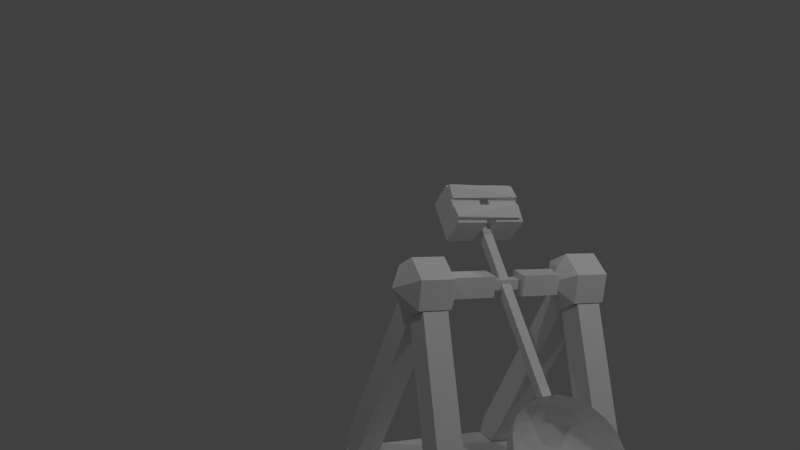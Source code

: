 # Source: tower-piedraCatapulta.blend  (saved by Blender 2.78.0; exported with 4.5.12 LTS)
import bpy
from mathutils import Matrix  # noqa: F401  (used for matrix-valued properties, if any)

bpy.ops.wm.read_factory_settings(use_empty=True)
scene = bpy.context.scene
scene.name = 'Scene'

# ---- collections
col_collection_1 = bpy.data.collections.new('Collection 1'); scene.collection.children.link(col_collection_1)

# ---- materials (node trees are filled in below, after node groups)
mat_tower_piedracatapulta = bpy.data.materials.new('tower-PiedraCatapulta')
mat_tower_piedracatapulta.alpha_threshold = 0.0
mat_tower_piedracatapulta.use_transparent_shadow = False
mat_tower_piedracatapulta.roughness = 0.5
mat_tower_piedracatapulta.specular_intensity = 0.0

# ---- material node trees

# ---- world
world_world = bpy.data.worlds.new('World'); scene.world = world_world
world_world.color = (0.05088, 0.05088, 0.05088)
world_world.use_sun_shadow = False
world_world.sun_shadow_jitter_overblur = 0.0
world_world.cycles.sampling_method = 'MANUAL'

# ---- cameras
cam_camera = bpy.data.cameras.new('Camera')
cam_camera.clip_end = 100.0
cam_camera.lens = 35.0
cam_camera.sensor_width = 32.0
cam_camera.sensor_height = 18.0
cam_camera.ortho_scale = 7.314
cam_camera.dof.focus_distance = 0.0
cam_camera.dof.aperture_fstop = 128.0

# ---- lights
light_lamp = bpy.data.lights.new('Lamp', 'POINT')
light_lamp.transmission_factor = 0.0
light_lamp.cutoff_distance = 30.0
light_lamp.energy = 100.0
light_lamp.shadow_buffer_clip_start = 1.001
light_lamp.shadow_soft_size = 0.1
light_lamp.shadow_maximum_resolution = 0.006
light_lamp.use_absolute_resolution = True
light_lamp_001 = bpy.data.lights.new('Lamp.001', 'POINT')
light_lamp_001.transmission_factor = 0.0
light_lamp_001.cutoff_distance = 30.0
light_lamp_001.energy = 100.0
light_lamp_001.shadow_buffer_clip_start = 1.001
light_lamp_001.shadow_soft_size = 0.1
light_lamp_001.shadow_maximum_resolution = 0.006
light_lamp_001.use_absolute_resolution = True
light_lamp_002 = bpy.data.lights.new('Lamp.002', 'POINT')
light_lamp_002.transmission_factor = 0.0
light_lamp_002.cutoff_distance = 30.0
light_lamp_002.energy = 100.0
light_lamp_002.shadow_buffer_clip_start = 1.001
light_lamp_002.shadow_soft_size = 0.1
light_lamp_002.shadow_maximum_resolution = 0.006
light_lamp_002.use_absolute_resolution = True

# ---- meshes
me_plano = bpy.data.meshes.new('Plano')
me_plano.from_pydata([(-28.54, 5.898, 4.015), (-28.53, -5.347, 4.015), (-26.74, 5.903, 4.015), (-26.73, -5.342, 4.015), (-28.54, 1.591, 4.015), (-26.73, 1.596, 4.015)], [], [])
me_plano.use_remesh_preserve_volume = False
me_plano.use_remesh_preserve_attributes = False
me_plano.use_mirror_vertex_groups = False
me_plano.update()
me_esfera = bpy.data.meshes.new('Esfera')
me_esfera.from_pydata([(3.842, -6.126, 1.414), (4.021, -6.098, 1.291), (3.865, -6.343, 1.398), (4.044, -6.315, 1.275), (3.718, -6.126, 1.234), (3.897, -6.098, 1.11), (3.741, -6.343, 1.218), (3.92, -6.315, 1.095), (1.156, -6.315, -2.906), (0.9771, -6.343, -2.782), (0.9543, -6.126, -2.766), (1.133, -6.098, -2.89), (1.237, -6.42, -3.028), (0.8598, -6.479, -2.767), (0.8116, -6.021, -2.734), (1.188, -5.962, -2.994), (1.158, -6.42, -3.142), (0.8574, -6.479, -2.771), (0.8092, -6.021, -2.738), (1.11, -5.962, -3.109), (3.067, -4.85, 0.5586), (2.485, -4.94, 0.9606), (2.992, -4.143, 0.61), (2.41, -4.233, 1.012), (3.653, -4.85, 1.408), (3.071, -4.94, 1.81), (3.579, -4.143, 1.459), (2.997, -4.233, 1.861), (-4.873, 0.6322, 0.7172), (-4.813, 0.7078, 0.8879), (-4.739, 0.7482, 1.065), (-4.654, 0.7519, 1.241), (-4.56, 0.7188, 1.41), (-4.462, 0.6501, 1.566), (-4.363, 0.5485, 1.701), (-4.268, 0.4179, 1.811), (-4.178, 0.2633, 1.892), (-4.099, 0.09066, 1.941), (-4.034, -0.09342, 1.956), (-3.984, -0.2819, 1.935), (-3.951, -0.4674, 1.881), (-3.937, -0.6429, 1.795), (-3.943, -0.8016, 1.68), (-4.907, 0.6194, 0.7305), (-4.879, 0.6826, 0.914), (-4.835, 0.7117, 1.103), (-4.775, 0.7055, 1.289), (-4.703, 0.6642, 1.467), (-4.621, 0.5895, 1.628), (-4.532, 0.4841, 1.768), (-4.439, 0.3523, 1.879), (-4.347, 0.1989, 1.959), (-4.258, 0.02999, 2.004), (-4.176, -0.148, 2.012), (-4.105, -0.3283, 1.984), (-4.046, -0.5039, 1.919), (-4.003, -0.668, 1.821), (-3.977, -0.8145, 1.693), (-4.94, 0.6024, 0.7375), (-4.945, 0.6493, 0.9278), (-4.93, 0.6633, 1.123), (-4.897, 0.6438, 1.315), (-4.846, 0.5917, 1.497), (-4.78, 0.5089, 1.662), (-4.7, 0.3987, 1.803), (-4.611, 0.2651, 1.916), (-4.515, 0.1134, 1.995), (-4.417, -0.05053, 2.037), (-4.319, -0.2205, 2.042), (-4.226, -0.3899, 2.009), (-4.142, -0.5523, 1.939), (-4.069, -0.7014, 1.835), (-4.01, -0.8315, 1.7), (-4.972, 0.5819, 0.7381), (-5.008, 0.609, 0.9289), (-5.022, 0.6048, 1.124), (-5.014, 0.5694, 1.317), (-4.984, 0.5042, 1.499), (-4.932, 0.4117, 1.665), (-4.863, 0.2954, 1.806), (-4.777, 0.1598, 1.918), (-4.678, 0.01018, 1.998), (-4.57, -0.1478, 2.04), (-4.457, -0.308, 2.045), (-4.343, -0.4644, 2.011), (-4.234, -0.6108, 1.941), (-4.132, -0.7417, 1.836), (-4.043, -0.852, 1.701), (-5.002, 0.5586, 0.7321), (-5.067, 0.5633, 0.9173), (-5.107, 0.5385, 1.107), (-5.122, 0.485, 1.296), (-5.11, 0.405, 1.474), (-5.073, 0.3014, 1.636), (-5.012, 0.1783, 1.776), (-4.929, 0.04047, 1.888), (-4.827, -0.1069, 1.968), (-4.711, -0.2581, 2.012), (-4.584, -0.4073, 2.019), (-4.451, -0.5488, 1.99), (-4.319, -0.6771, 1.924), (-4.191, -0.7873, 1.824), (-4.072, -0.8753, 1.695), (-3.968, -0.9375, 1.541), (-5.028, 0.5335, 0.7199), (-5.118, 0.514, 0.8933), (-5.181, 0.4669, 1.073), (-5.216, 0.3939, 1.251), (-5.222, 0.2978, 1.422), (-5.197, 0.1824, 1.579), (-5.143, 0.05196, 1.715), (-5.063, -0.08837, 1.825), (-4.958, -0.2333, 1.906), (-4.834, -0.3771, 1.954), (-4.695, -0.5144, 1.967), (-4.546, -0.6399, 1.945), (-4.393, -0.7487, 1.889), (-4.242, -0.8367, 1.8), (-4.098, -0.9004, 1.683), (-5.05, 0.5074, 0.7019), (-5.16, 0.463, 0.8579), (-5.242, 0.3928, 1.021), (-5.294, 0.2996, 1.186), (-5.313, 0.1869, 1.345), (-5.299, 0.05913, 1.493), (-5.251, -0.07886, 1.624), (-5.173, -0.2218, 1.733), (-5.066, -0.3641, 1.816), (-4.936, -0.5003, 1.869), (-4.786, -0.6253, 1.891), (-4.624, -0.7342, 1.88), (-4.454, -0.8228, 1.838), (-4.284, -0.8877, 1.765), (-4.12, -0.9264, 1.665), (-5.066, 0.4815, 0.6787), (-5.191, 0.4122, 0.8125), (-5.288, 0.319, 0.9554), (-5.352, 0.2057, 1.102), (-5.381, 0.0765, 1.246), (-5.374, -0.06356, 1.383), (-5.332, -0.2091, 1.508), (-5.255, -0.3546, 1.614), (-5.147, -0.4943, 1.699), (-5.011, -0.623, 1.759), (-4.854, -0.7357, 1.792), (-4.681, -0.8281, 1.796), (-4.499, -0.8966, 1.772), (-4.315, -0.9385, 1.719), (-4.136, -0.9523, 1.642), (-5.076, 0.4567, 0.6513), (-5.211, 0.3635, 0.7588), (-5.316, 0.2484, 0.8774), (-5.388, 0.1158, 1.003), (-5.423, -0.0292, 1.13), (-5.421, -0.181, 1.254), (-5.381, -0.3338, 1.37), (-5.305, -0.4817, 1.474), (-5.196, -0.619, 1.561), (-5.058, -0.7405, 1.629), (-4.896, -0.8414, 1.675), (-4.717, -0.918, 1.697), (-4.528, -0.9672, 1.694), (-4.335, -0.9872, 1.666), (-4.146, -0.9771, 1.614), (-5.079, 0.434, 0.6208), (-5.217, 0.3189, 0.6988), (-5.326, 0.1836, 0.7904), (-5.4, 0.03339, 0.8919), (-5.438, -0.1261, 0.9995), (-5.437, -0.2887, 1.109), (-5.398, -0.4481, 1.216), (-5.323, -0.5982, 1.317), (-5.213, -0.7333, 1.408), (-5.074, -0.8481, 1.485), (-4.911, -0.9383, 1.545), (-4.73, -1.0, 1.586), (-4.537, -1.032, 1.607), (-4.341, -1.032, 1.606), (-4.149, -0.9999, 1.584), (-5.076, 0.4142, 0.5882), (-5.211, 0.2801, 0.6349), (-5.317, 0.1273, 0.6976), (-5.389, -0.03838, 0.7738), (-5.424, -0.2105, 0.8607), (-5.422, -0.3824, 0.9548), (-5.382, -0.5476, 1.053), (-5.306, -0.6997, 1.15), (-5.197, -0.8328, 1.244), (-5.059, -0.9419, 1.33), (-4.897, -1.023, 1.406), (-4.718, -1.072, 1.468), (-4.528, -1.088, 1.514), (-4.335, -1.071, 1.542), (-4.146, -1.02, 1.551), (-5.066, 0.3981, 0.5549), (-5.192, 0.2485, 0.5696), (-5.289, 0.08141, 0.6027), (-5.354, -0.09674, 0.6531), (-5.383, -0.2791, 0.7187), (-5.376, -0.4587, 0.797), (-5.334, -0.6286, 0.8851), (-5.257, -0.7822, 0.9795), (-5.149, -0.9138, 1.077), (-5.013, -1.018, 1.173), (-4.856, -1.091, 1.264), (-4.683, -1.131, 1.347), (-4.501, -1.134, 1.419), (-4.316, -1.102, 1.477), (-4.136, -1.036, 1.518), (-5.05, 0.3863, 0.5221), (-5.161, 0.2254, 0.5053), (-5.244, 0.04785, 0.5094), (-5.296, -0.1395, 0.5343), (-5.316, -0.3293, 0.579), (-5.302, -0.5145, 0.6418), (-5.254, -0.6878, 0.7203), (-5.176, -0.8427, 0.8114), (-5.069, -0.973, 0.9118), (-4.939, -1.074, 1.017), (-4.789, -1.142, 1.124), (-4.626, -1.173, 1.228), (-4.456, -1.168, 1.326), (-4.285, -1.125, 1.412), (-4.121, -1.048, 1.485), (-5.029, 0.3793, 0.4911), (-5.119, 0.2116, 0.4445), (-5.184, 0.02787, 0.4211), (-5.219, -0.1649, 0.4219), (-5.225, -0.3592, 0.4468), (-5.201, -0.5477, 0.495), (-5.148, -0.7231, 0.5644), (-5.067, -0.8786, 0.6525), (-4.963, -1.008, 0.7559), (-4.838, -1.107, 0.8706), (-4.698, -1.171, 0.9922), (-4.549, -1.199, 1.116), (-4.395, -1.188, 1.237), (-4.243, -1.139, 1.351), (-4.099, -1.055, 1.454), (-5.007, 0.3621, 0.4804), (-5.072, 0.1925, 0.4068), (-5.114, 0.00699, 0.3586), (-5.129, -0.1873, 0.3376), (-5.118, -0.3829, 0.3447), (-5.082, -0.5723, 0.3796), (-5.021, -0.7483, 0.4408), (-4.938, -0.904, 0.5262), (-4.836, -1.034, 0.6323), (-4.719, -1.132, 0.7552), (-4.592, -1.195, 0.8901), (-4.459, -1.221, 1.032), (-4.325, -1.209, 1.175), (-4.196, -1.158, 1.314), (-4.073, -1.057, 1.426), (-4.977, 0.3652, 0.4564), (-5.014, 0.1986, 0.3598), (-5.029, 0.01592, 0.2904), (-5.022, -0.1759, 0.2508), (-4.992, -0.3695, 0.2426), (-4.941, -0.5575, 0.2661), (-4.872, -0.7325, 0.3204), (-4.786, -0.8879, 0.4034), (-4.687, -1.018, 0.5119), (-4.579, -1.117, 0.6418), (-4.465, -1.182, 0.788), (-4.351, -1.21, 0.9449), (-4.241, -1.2, 1.107), (-4.138, -1.152, 1.267), (-4.047, -1.069, 1.419), (-4.945, 0.3733, 0.4374), (-4.951, 0.2146, 0.3226), (-4.937, 0.03908, 0.2363), (-4.905, -0.1465, 0.182), (-4.855, -0.3349, 0.1617), (-4.789, -0.519, 0.1762), (-4.71, -0.6916, 0.225), (-4.621, -0.8462, 0.3061), (-4.525, -0.9769, 0.4165), (-4.426, -1.078, 0.5519), (-4.328, -1.147, 0.7071), (-4.235, -1.18, 0.8761), (-4.149, -1.177, 1.053), (-4.075, -1.136, 1.229), (-4.015, -1.061, 1.4), (-4.912, 0.3861, 0.4242), (-4.885, 0.2397, 0.2965), (-4.842, 0.07557, 0.1985), (-4.784, -0.1, 0.1339), (-4.712, -0.2803, 0.1051), (-4.63, -0.4583, 0.1133), (-4.542, -0.6272, 0.1582), (-4.449, -0.7806, 0.238), (-4.357, -0.9124, 0.3497), (-4.268, -1.018, 0.489), (-4.185, -1.093, 0.6505), (-4.113, -1.134, 0.828), (-4.054, -1.14, 1.015), (-4.009, -1.111, 1.203), (-3.982, -1.048, 1.387), (-4.916, 0.5245, 0.5592), (-4.878, 0.4031, 0.4171), (-4.82, 0.2731, 0.2827), (-4.747, 0.124, 0.1784), (-4.662, -0.03839, 0.1083), (-4.569, -0.2078, 0.07503), (-4.472, -0.3778, 0.07991), (-4.373, -0.5417, 0.1227), (-4.277, -0.6934, 0.2019), (-4.188, -0.827, 0.3142), (-4.109, -0.9372, 0.4556), (-4.042, -1.02, 0.6204), (-3.992, -1.072, 0.8024), (-3.958, -1.092, 0.9946), (-3.944, -1.078, 1.19), (-3.948, -1.031, 1.38), (-4.842, 0.4389, 0.3993), (-4.752, 0.3286, 0.2643), (-4.651, 0.1977, 0.1595), (-4.541, 0.05129, 0.08895), (-4.432, -0.1203, 0.07261), (-4.319, -0.2805, 0.07722), (-4.211, -0.4385, 0.1199), (-4.112, -0.5881, 0.1989), (-4.026, -0.7237, 0.3114), (-3.956, -0.84, 0.4529), (-3.905, -0.9325, 0.618), (-3.875, -0.9977, 0.8004), (-3.866, -1.033, 0.993), (-3.88, -1.037, 1.188), (-3.916, -1.01, 1.379), (-4.812, 0.4622, 0.4052), (-4.694, 0.3743, 0.2759), (-4.566, 0.264, 0.1764), (-4.433, 0.1357, 0.1105), (-4.301, -0.005799, 0.08066), (-4.174, -0.155, 0.08808), (-4.058, -0.3062, 0.1325), (-3.956, -0.4535, 0.2121), (-3.873, -0.5914, 0.324), (-3.815, -0.7297, 0.481), (-3.778, -0.8333, 0.6433), (-3.767, -0.9133, 0.8219), (-3.782, -0.9668, 1.01), (-3.822, -0.9916, 1.2), (-3.882, -0.9717, 1.368), (-4.786, 0.4874, 0.4174), (-4.643, 0.4236, 0.2999), (-4.492, 0.3356, 0.2112), (-4.339, 0.2268, 0.1548), (-4.19, 0.1013, 0.1328), (-4.051, -0.03596, 0.146), (-3.926, -0.1798, 0.1939), (-3.822, -0.3247, 0.2748), (-3.741, -0.465, 0.3854), (-3.692, -0.6107, 0.5389), (-3.667, -0.7261, 0.6954), (-3.672, -0.8222, 0.8662), (-3.707, -0.8952, 1.045), (-3.771, -0.9423, 1.224), (-3.856, -0.9465, 1.38), (-4.765, 0.5134, 0.4355), (-4.601, 0.4746, 0.3353), (-4.431, 0.4097, 0.2626), (-4.261, 0.3211, 0.2202), (-4.098, 0.2122, 0.2096), (-3.949, 0.08727, 0.2314), (-3.818, -0.04899, 0.2846), (-3.712, -0.1913, 0.3672), (-3.633, -0.3342, 0.4761), (-3.586, -0.4722, 0.607), (-3.572, -0.6, 0.755), (-3.591, -0.7126, 0.9143), (-3.642, -0.8059, 1.079), (-3.725, -0.876, 1.242), (-3.835, -0.9205, 1.398), (-4.749, 0.5393, 0.4586), (-4.569, 0.5255, 0.3807), (-4.385, 0.4835, 0.3285), (-4.203, 0.415, 0.3041), (-4.03, 0.3227, 0.3083), (-3.873, 0.21, 0.341), (-3.738, 0.08126, 0.401), (-3.63, -0.0585, 0.4859), (-3.553, -0.204, 0.5925), (-3.51, -0.3495, 0.7167), (-3.504, -0.4896, 0.8537), (-3.533, -0.6187, 0.9982), (-3.597, -0.7321, 1.145), (-3.693, -0.8252, 1.288), (-3.819, -0.8946, 1.421), (-4.739, 0.5641, 0.486), (-4.55, 0.5741, 0.4344), (-4.357, 0.5541, 0.4065), (-4.167, 0.5049, 0.4034), (-3.988, 0.4284, 0.425), (-3.826, 0.3274, 0.4707), (-3.688, 0.2059, 0.5387), (-3.579, 0.06861, 0.6263), (-3.503, -0.07928, 0.7302), (-3.464, -0.2321, 0.8464), (-3.461, -0.3839, 0.9704), (-3.497, -0.5289, 1.097), (-3.569, -0.6615, 1.223), (-3.674, -0.7766, 1.341), (-3.809, -0.8698, 1.449), (-4.736, 0.5868, 0.5166), (-4.543, 0.6187, 0.4944), (-4.347, 0.6189, 0.4936), (-4.155, 0.5873, 0.5141), (-3.974, 0.5253, 0.5553), (-3.81, 0.4351, 0.6155), (-3.671, 0.3202, 0.6923), (-3.562, 0.1852, 0.783), (-3.486, 0.03502, 0.8838), (-3.447, -0.1244, 0.9911), (-3.447, -0.287, 1.101), (-3.485, -0.4465, 1.208), (-3.559, -0.5967, 1.31), (-3.667, -0.732, 1.401), (-3.806, -0.8471, 1.479), (-4.739, 0.6066, 0.5491), (-4.55, 0.6575, 0.5583), (-4.356, 0.6753, 0.5863), (-4.167, 0.6591, 0.6322), (-3.987, 0.6096, 0.6941), (-3.825, 0.5288, 0.7697), (-3.687, 0.4198, 0.8561), (-3.578, 0.2866, 0.9499), (-3.502, 0.1346, 1.048), (-3.463, -0.03063, 1.145), (-3.46, -0.2026, 1.239), (-3.496, -0.3747, 1.326), (-3.568, -0.5403, 1.403), (-3.674, -0.6931, 1.465), (-3.809, -0.8273, 1.512), (-4.748, 0.6227, 0.5824), (-4.569, 0.6891, 0.6236), (-4.384, 0.7211, 0.6812), (-4.202, 0.7174, 0.7529), (-4.028, 0.6783, 0.8361), (-3.871, 0.6051, 0.9274), (-3.736, 0.5007, 1.024), (-3.628, 0.3692, 1.121), (-3.551, 0.2155, 1.215), (-3.508, 0.04562, 1.303), (-3.502, -0.134, 1.381), (-3.531, -0.3163, 1.447), (-3.596, -0.4945, 1.497), (-3.693, -0.6616, 1.531), (-3.818, -0.8112, 1.545), (-4.764, 0.6345, 0.6152), (-4.6, 0.7122, 0.6879), (-4.429, 0.7547, 0.7745), (-4.259, 0.7602, 0.8717), (-4.096, 0.7285, 0.9758), (-3.946, 0.6609, 1.083), (-3.815, 0.56, 1.188), (-3.709, 0.4296, 1.289), (-3.63, 0.2748, 1.38), (-3.583, 0.1014, 1.458), (-3.569, -0.08373, 1.521), (-3.588, -0.2736, 1.566), (-3.64, -0.4609, 1.591), (-3.724, -0.6384, 1.595), (-3.834, -0.7994, 1.578), (-4.785, 0.6415, 0.6462), (-4.641, 0.726, 0.7487), (-4.489, 0.7746, 0.8628), (-4.336, 0.7856, 0.9841), (-4.186, 0.7584, 1.108), (-4.047, 0.6941, 1.23), (-3.922, 0.5952, 1.344), (-3.818, 0.4656, 1.448), (-3.737, 0.31, 1.536), (-3.684, 0.1347, 1.605), (-3.66, -0.05382, 1.653), (-3.665, -0.2482, 1.678), (-3.701, -0.4409, 1.679), (-3.765, -0.6247, 1.656), (-3.855, -0.7924, 1.609), (-4.811, 0.6435, 0.6742), (-4.692, 0.7299, 0.8037), (-4.563, 0.7803, 0.9426), (-4.43, 0.7928, 1.086), (-4.297, 0.7668, 1.227), (-4.17, 0.7035, 1.362), (-4.053, 0.6052, 1.485), (-3.951, 0.4757, 1.591), (-3.868, 0.32, 1.677), (-3.807, 0.144, 1.738), (-3.77, -0.04539, 1.773), (-3.759, -0.241, 1.78), (-3.775, -0.4353, 1.759), (-3.816, -0.6208, 1.711), (-3.881, -0.7904, 1.637), (-4.841, 0.6404, 0.6982), (-4.75, 0.7237, 0.8507), (-4.648, 0.7713, 1.011), (-4.537, 0.7814, 1.172), (-4.423, 0.7535, 1.329), (-4.31, 0.6886, 1.476), (-4.202, 0.5894, 1.606), (-4.103, 0.4596, 1.714), (-4.017, 0.3042, 1.797), (-3.947, 0.1292, 1.851), (-3.896, -0.05876, 1.875), (-3.867, -0.2524, 1.867), (-3.859, -0.4442, 1.827), (-3.874, -0.6269, 1.758), (-3.911, -0.7935, 1.661), (-1.166, -2.989, -3.871), (-1.091, -2.894, -3.657), (-0.9986, -2.844, -3.436), (-0.8918, -2.839, -3.216), (-0.7748, -2.881, -3.004), (-0.6522, -2.966, -2.81), (-0.5286, -3.093, -2.641), (-0.4088, -3.257, -2.503), (-0.2974, -3.45, -2.402), (-0.1987, -3.666, -2.341), (-0.1164, -3.896, -2.323), (-0.05379, -4.131, -2.348), (-0.01319, -4.363, -2.416), (0.003809, -4.582, -2.524), (-0.003438, -4.781, -2.667), (-1.208, -3.005, -3.854), (-1.173, -2.926, -3.625), (-1.118, -2.889, -3.389), (-1.044, -2.897, -3.156), (-0.9533, -2.949, -2.934), (-0.8505, -3.042, -2.732), (-0.7391, -3.174, -2.558), (-0.6235, -3.339, -2.418), (-0.5079, -3.53, -2.318), (-0.397, -3.741, -2.262), (-0.2949, -3.964, -2.252), (-0.2056, -4.189, -2.288), (-0.1324, -4.409, -2.369), (-0.07832, -4.614, -2.491), (-0.04531, -4.797, -2.651), (-1.25, -3.026, -3.845), (-1.255, -2.967, -3.607), (-1.237, -2.95, -3.364), (-1.195, -2.974, -3.124), (-1.132, -3.039, -2.896), (-1.049, -3.143, -2.69), (-0.9498, -3.281, -2.513), (-0.8382, -3.448, -2.373), (-0.7186, -3.637, -2.274), (-0.5954, -3.842, -2.221), (-0.4735, -4.055, -2.214), (-0.3574, -4.266, -2.256), (-0.2518, -4.469, -2.344), (-0.1605, -4.656, -2.474), (-0.08721, -4.818, -2.642), (-1.29, -3.052, -3.845), (-1.334, -3.018, -3.606), (-1.352, -3.023, -3.362), (-1.342, -3.067, -3.121), (-1.304, -3.149, -2.893), (-1.24, -3.264, -2.687), (-1.152, -3.41, -2.51), (-1.045, -3.579, -2.369), (-0.9213, -3.766, -2.27), (-0.7863, -3.964, -2.217), (-0.6453, -4.164, -2.211), (-0.5035, -4.359, -2.253), (-0.3666, -4.542, -2.342), (-0.2396, -4.706, -2.473), (-0.1275, -4.844, -2.641), (-1.327, -3.081, -3.852), (-1.407, -3.075, -3.621), (-1.458, -3.106, -3.383), (-1.476, -3.173, -3.148), (-1.462, -3.273, -2.925), (-1.416, -3.402, -2.722), (-1.339, -3.556, -2.547), (-1.235, -3.728, -2.407), (-1.108, -3.913, -2.308), (-0.9624, -4.101, -2.252), (-0.8038, -4.288, -2.243), (-0.6383, -4.465, -2.28), (-0.4725, -4.625, -2.363), (-0.3125, -4.763, -2.487), (-0.1647, -4.873, -2.649), (-0.03466, -4.951, -2.841), (-1.36, -3.112, -3.867), (-1.471, -3.136, -3.651), (-1.551, -3.195, -3.426), (-1.595, -3.287, -3.203), (-1.601, -3.407, -2.99), (-1.57, -3.551, -2.794), (-1.503, -3.714, -2.624), (-1.403, -3.889, -2.486), (-1.272, -4.07, -2.385), (-1.117, -4.25, -2.325), (-0.9428, -4.422, -2.308), (-0.7566, -4.579, -2.336), (-0.5654, -4.715, -2.406), (-0.3765, -4.825, -2.517), (-0.1973, -4.904, -2.664), (-1.386, -3.145, -3.89), (-1.524, -3.2, -3.695), (-1.627, -3.288, -3.491), (-1.692, -3.404, -3.285), (-1.715, -3.545, -3.086), (-1.697, -3.705, -2.901), (-1.638, -3.878, -2.737), (-1.54, -4.056, -2.601), (-1.407, -4.234, -2.498), (-1.244, -4.404, -2.431), (-1.057, -4.56, -2.404), (-0.8538, -4.697, -2.417), (-0.6417, -4.807, -2.47), (-0.4291, -4.888, -2.561), (-0.2241, -4.937, -2.687), (-1.406, -3.177, -3.919), (-1.563, -3.264, -3.752), (-1.684, -3.38, -3.573), (-1.764, -3.522, -3.39), (-1.801, -3.683, -3.209), (-1.792, -3.858, -3.038), (-1.739, -4.04, -2.883), (-1.642, -4.222, -2.75), (-1.507, -4.397, -2.643), (-1.338, -4.558, -2.568), (-1.142, -4.699, -2.528), (-0.9261, -4.814, -2.522), (-0.6986, -4.9, -2.553), (-0.4683, -4.952, -2.618), (-0.2441, -4.969, -2.715), (-1.419, -3.208, -3.953), (-1.587, -3.325, -3.819), (-1.719, -3.468, -3.671), (-1.809, -3.634, -3.514), (-1.853, -3.815, -3.355), (-1.85, -4.005, -3.2), (-1.801, -4.196, -3.055), (-1.706, -4.381, -2.925), (-1.569, -4.553, -2.816), (-1.397, -4.704, -2.731), (-1.195, -4.831, -2.673), (-0.9709, -4.926, -2.646), (-0.7338, -4.988, -2.65), (-0.4925, -5.013, -2.685), (-0.2565, -5.0, -2.75), (-1.423, -3.236, -3.991), (-1.596, -3.38, -3.894), (-1.731, -3.549, -3.779), (-1.824, -3.737, -3.652), (-1.871, -3.937, -3.518), (-1.871, -4.14, -3.381), (-1.822, -4.339, -3.247), (-1.728, -4.527, -3.121), (-1.591, -4.695, -3.008), (-1.417, -4.839, -2.911), (-1.213, -4.952, -2.836), (-0.9864, -5.029, -2.785), (-0.7459, -5.069, -2.759), (-0.5009, -5.069, -2.76), (-0.2607, -5.029, -2.788), (-1.419, -3.261, -4.032), (-1.588, -3.429, -3.974), (-1.72, -3.62, -3.895), (-1.81, -3.827, -3.8), (-1.854, -4.042, -3.691), (-1.852, -4.257, -3.574), (-1.802, -4.463, -3.452), (-1.707, -4.653, -3.329), (-1.571, -4.82, -3.212), (-1.398, -4.956, -3.104), (-1.196, -5.057, -3.01), (-0.9719, -5.119, -2.932), (-0.7346, -5.139, -2.875), (-0.4931, -5.117, -2.84), (-0.2568, -5.053, -2.829), (-1.407, -3.281, -4.074), (-1.564, -3.468, -4.055), (-1.686, -3.677, -4.014), (-1.766, -3.9, -3.951), (-1.803, -4.128, -3.869), (-1.795, -4.352, -3.771), (-1.741, -4.565, -3.661), (-1.645, -4.757, -3.543), (-1.51, -4.921, -3.422), (-1.341, -5.052, -3.301), (-1.145, -5.143, -3.187), (-0.9282, -5.192, -3.083), (-0.7002, -5.197, -2.994), (-0.4694, -5.157, -2.922), (-0.2447, -5.074, -2.87), (-1.387, -3.296, -4.115), (-1.526, -3.497, -4.136), (-1.629, -3.719, -4.13), (-1.695, -3.953, -4.099), (-1.719, -4.191, -4.044), (-1.701, -4.422, -3.965), (-1.642, -4.639, -3.867), (-1.544, -4.832, -3.753), (-1.411, -4.995, -3.628), (-1.248, -5.121, -3.495), (-1.061, -5.206, -3.362), (-0.8567, -5.245, -3.232), (-0.644, -5.238, -3.11), (-0.4307, -5.185, -3.002), (-0.225, -5.088, -2.911), (-1.361, -3.305, -4.153), (-1.473, -3.514, -4.212), (-1.554, -3.744, -4.241), (-1.598, -3.985, -4.24), (-1.606, -4.228, -4.209), (-1.575, -4.464, -4.149), (-1.509, -4.683, -4.062), (-1.408, -4.877, -3.952), (-1.277, -5.039, -3.822), (-1.122, -5.163, -3.679), (-0.9472, -5.243, -3.527), (-0.7603, -5.277, -3.372), (-0.5683, -5.263, -3.221), (-0.3786, -5.203, -3.078), (-0.1984, -5.097, -2.95), (-1.328, -3.307, -4.188), (-1.41, -3.519, -4.28), (-1.461, -3.751, -4.341), (-1.481, -3.994, -4.367), (-1.467, -4.238, -4.358), (-1.422, -4.475, -4.314), (-1.346, -4.695, -4.238), (-1.242, -4.89, -4.131), (-1.114, -5.052, -3.998), (-0.9682, -5.175, -3.845), (-0.809, -5.254, -3.676), (-0.6427, -5.286, -3.499), (-0.4759, -5.27, -3.32), (-0.3149, -5.207, -3.147), (-0.1659, -5.1, -2.985), (-1.291, -3.303, -4.218), (-1.337, -3.512, -4.339), (-1.356, -3.74, -4.426), (-1.346, -3.98, -4.475), (-1.309, -4.222, -4.486), (-1.246, -4.457, -4.456), (-1.159, -4.675, -4.388), (-1.052, -4.87, -4.285), (-0.928, -5.032, -4.149), (-0.7927, -5.156, -3.987), (-0.651, -5.237, -3.804), (-0.5084, -5.272, -3.608), (-0.3704, -5.259, -3.406), (-0.2422, -5.2, -3.205), (-0.1289, -5.096, -3.015), (-1.251, -3.293, -4.242), (-1.258, -3.492, -4.386), (-1.241, -3.711, -4.493), (-1.201, -3.943, -4.561), (-1.138, -4.178, -4.587), (-1.056, -4.409, -4.569), (-0.957, -4.624, -4.508), (-0.8456, -4.818, -4.406), (-0.7258, -4.981, -4.268), (-0.6022, -5.108, -4.099), (-0.4796, -5.194, -3.905), (-0.3626, -5.235, -3.694), (-0.2558, -5.23, -3.473), (-0.1633, -5.18, -3.252), (-0.08864, -5.085, -3.039), (-1.209, -3.277, -4.259), (-1.176, -3.46, -4.418), (-1.122, -3.665, -4.541), (-1.049, -3.885, -4.621), (-0.9595, -4.11, -4.657), (-0.8574, -4.333, -4.647), (-0.7465, -4.544, -4.591), (-0.631, -4.735, -4.491), (-0.5153, -4.9, -4.352), (-0.4039, -5.032, -4.178), (-0.3011, -5.125, -3.976), (-0.2109, -5.177, -3.754), (-0.1366, -5.185, -3.52), (-0.0812, -5.148, -3.285), (-0.04677, -5.069, -3.055), (-1.22, -3.123, -4.068), (-1.167, -3.256, -4.267), (-1.094, -3.419, -4.435), (-1.003, -3.605, -4.566), (-0.897, -3.808, -4.653), (-0.781, -4.02, -4.695), (-0.659, -4.232, -4.689), (-0.5358, -4.437, -4.635), (-0.4162, -4.627, -4.536), (-0.3046, -4.793, -4.396), (-0.2055, -4.931, -4.219), (-0.1225, -5.035, -4.013), (-0.059, -5.1, -3.786), (-0.01728, -5.124, -3.546), (0.0009916, -5.107, -3.302), (-0.004873, -5.048, -3.064), (-1.127, -3.23, -4.268), (-1.015, -3.368, -4.437), (-0.8878, -3.532, -4.568), (-0.7509, -3.715, -4.656), (-0.6091, -3.91, -4.698), (-0.4681, -4.11, -4.692), (-0.3332, -4.308, -4.639), (-0.2095, -4.495, -4.54), (-0.102, -4.664, -4.4), (-0.01457, -4.81, -4.223), (0.04928, -4.925, -4.016), (0.08713, -5.007, -3.788), (0.09753, -5.051, -3.548), (0.08008, -5.056, -3.303), (0.03544, -5.022, -3.065), (-1.09, -3.201, -4.261), (-0.9419, -3.311, -4.422), (-0.7819, -3.449, -4.547), (-0.6161, -3.609, -4.629), (-0.4506, -3.786, -4.666), (-0.292, -3.973, -4.657), (-0.1462, -4.162, -4.602), (-0.01892, -4.346, -4.502), (0.08499, -4.518, -4.362), (0.1615, -4.672, -4.188), (0.2078, -4.801, -3.985), (0.2219, -4.901, -3.761), (0.2034, -4.968, -3.526), (0.153, -4.999, -3.289), (0.07263, -4.993, -3.057), (-1.057, -3.17, -4.245), (-0.8779, -3.249, -4.392), (-0.689, -3.359, -4.503), (-0.4978, -3.495, -4.574), (-0.3116, -3.652, -4.601), (-0.1375, -3.824, -4.585), (0.0178, -4.004, -4.525), (0.1483, -4.185, -4.424), (0.249, -4.36, -4.285), (0.316, -4.523, -4.115), (0.3468, -4.667, -3.92), (0.3402, -4.788, -3.706), (0.2963, -4.879, -3.483), (0.217, -4.938, -3.259), (0.1053, -4.962, -3.042), (-1.03, -3.137, -4.223), (-0.8253, -3.186, -4.348), (-0.6127, -3.267, -4.439), (-0.4007, -3.378, -4.492), (-0.1973, -3.514, -4.505), (-0.01052, -3.67, -4.478), (0.1526, -3.84, -4.411), (0.2857, -4.018, -4.308), (0.3838, -4.197, -4.172), (0.443, -4.369, -4.008), (0.4611, -4.529, -3.823), (0.4373, -4.67, -3.624), (0.3727, -4.786, -3.419), (0.2696, -4.874, -3.215), (0.1321, -4.929, -3.02), (-1.01, -3.105, -4.194), (-0.7861, -3.122, -4.291), (-0.5558, -3.175, -4.357), (-0.3283, -3.26, -4.387), (-0.1122, -3.376, -4.382), (0.08404, -3.517, -4.341), (0.253, -3.677, -4.266), (0.3881, -3.852, -4.16), (0.4842, -4.034, -4.027), (0.5376, -4.216, -3.871), (0.5462, -4.391, -3.7), (0.5097, -4.552, -3.519), (0.4295, -4.694, -3.336), (0.3088, -4.81, -3.158), (0.152, -4.897, -2.991), (-0.9979, -3.074, -4.16), (-0.7619, -3.061, -4.224), (-0.5206, -3.086, -4.259), (-0.2835, -3.148, -4.263), (-0.05957, -3.244, -4.236), (0.1425, -3.37, -4.179), (0.3151, -3.522, -4.094), (0.4514, -3.693, -3.984), (0.5463, -3.878, -3.854), (0.5961, -4.069, -3.709), (0.5988, -4.259, -3.554), (0.5545, -4.44, -3.395), (0.4647, -4.606, -3.239), (0.333, -4.75, -3.091), (0.1644, -4.866, -2.956), (-0.9937, -3.045, -4.122), (-0.7535, -3.006, -4.149), (-0.5085, -3.005, -4.15), (-0.268, -3.045, -4.125), (-0.04138, -3.122, -4.073), (0.1628, -3.235, -3.998), (0.3365, -3.379, -3.902), (0.4733, -3.548, -3.789), (0.5677, -3.735, -3.662), (0.6163, -3.934, -3.528), (0.617, -4.138, -3.391), (0.57, -4.337, -3.257), (0.4769, -4.525, -3.13), (0.3414, -4.694, -3.016), (0.1687, -4.838, -2.918), (-0.9977, -3.021, -4.081), (-0.7613, -2.957, -4.069), (-0.5198, -2.935, -4.034), (-0.2825, -2.955, -3.977), (-0.05836, -3.017, -3.9), (0.1439, -3.118, -3.805), (0.3165, -3.254, -3.697), (0.4529, -3.421, -3.58), (0.5477, -3.611, -3.458), (0.5974, -3.817, -3.336), (0.6, -4.032, -3.218), (0.5555, -4.247, -3.109), (0.4655, -4.454, -3.014), (0.3336, -4.645, -2.936), (0.1647, -4.813, -2.877), (-1.01, -3.001, -4.039), (-0.785, -2.918, -3.988), (-0.5542, -2.878, -3.916), (-0.3263, -2.882, -3.826), (-0.1098, -2.931, -3.722), (0.08669, -3.023, -3.608), (0.2558, -3.153, -3.488), (0.391, -3.318, -3.366), (0.487, -3.51, -3.248), (0.5402, -3.722, -3.138), (0.5486, -3.946, -3.041), (0.5117, -4.174, -2.959), (0.4311, -4.397, -2.896), (0.3099, -4.606, -2.854), (0.1526, -4.793, -2.836), (-1.029, -2.986, -3.998), (-0.8237, -2.889, -3.907), (-0.6104, -2.836, -3.799), (-0.3977, -2.829, -3.678), (-0.1939, -2.868, -3.548), (-0.006665, -2.953, -3.414), (0.1567, -3.079, -3.282), (0.2899, -3.242, -3.156), (0.3879, -3.436, -3.042), (0.4469, -3.652, -2.944), (0.4645, -3.884, -2.866), (0.4403, -4.121, -2.81), (0.375, -4.355, -2.779), (0.2712, -4.577, -2.774), (0.1329, -4.778, -2.795), (-1.056, -2.977, -3.959), (-0.8758, -2.872, -3.831), (-0.6861, -2.811, -3.689), (-0.4941, -2.797, -3.537), (-0.3072, -2.831, -3.382), (-0.1326, -2.911, -3.23), (0.02301, -3.035, -3.087), (0.1536, -3.197, -2.958), (0.2542, -3.391, -2.848), (0.3209, -3.611, -2.761), (0.3512, -3.846, -2.701), (0.3439, -4.089, -2.67), (0.2993, -4.33, -2.669), (0.219, -4.56, -2.698), (0.1063, -4.769, -2.756), (-1.088, -2.975, -3.924), (-0.9395, -2.867, -3.763), (-0.7785, -2.804, -3.589), (-0.6117, -2.788, -3.41), (-0.4455, -2.82, -3.233), (-0.2862, -2.9, -3.065), (-0.1401, -3.023, -2.911), (-0.01269, -3.184, -2.778), (0.09111, -3.379, -2.672), (0.1673, -3.599, -2.595), (0.213, -3.836, -2.551), (0.2263, -4.08, -2.543), (0.2069, -4.323, -2.569), (0.1554, -4.555, -2.629), (0.07385, -4.767, -2.721), (-1.126, -2.979, -3.894), (-1.012, -2.874, -3.704), (-0.884, -2.815, -3.504), (-0.746, -2.802, -3.302), (-0.6034, -2.837, -3.106), (-0.4617, -2.918, -2.923), (-0.3264, -3.042, -2.76), (-0.2026, -3.204, -2.625), (-0.09516, -3.399, -2.521), (-0.008162, -3.617, -2.453), (0.05504, -3.852, -2.424), (0.09203, -4.094, -2.434), (0.1014, -4.334, -2.484), (0.08273, -4.563, -2.57), (0.0368, -4.771, -2.691), (3.175, -3.976, 1.659), (3.354, -3.948, 1.535), (3.198, -4.193, 1.643), (3.377, -4.165, 1.519), (3.05, -3.976, 1.478), (3.229, -3.948, 1.355), (3.073, -4.193, 1.463), (3.252, -4.165, 1.339), (0.4883, -4.165, -2.661), (0.3096, -4.193, -2.538), (0.2867, -3.976, -2.522), (0.4655, -3.948, -2.645), (0.5691, -4.27, -2.783), (0.1922, -4.329, -2.523), (0.144, -3.871, -2.49), (0.5208, -3.812, -2.75), (0.4902, -4.27, -2.897), (0.1899, -4.329, -2.526), (0.1417, -3.871, -2.493), (0.442, -3.812, -2.864), (3.99, -3.896, -2.005), (3.408, -3.986, -1.603), (3.915, -3.189, -1.954), (3.333, -3.279, -1.552), (4.395, -3.896, -1.419), (3.813, -3.986, -1.017), (4.32, -3.189, -1.367), (3.739, -3.279, -0.9653), (2.993, -4.054, 1.322), (3.171, -4.026, 1.198), (3.015, -4.271, 1.306), (3.194, -4.243, 1.183), (2.868, -4.054, 1.142), (3.047, -4.026, 1.018), (2.891, -4.271, 1.126), (3.07, -4.243, 1.002), (0.3059, -4.243, -2.998), (0.1272, -4.271, -2.874), (0.1043, -4.054, -2.859), (0.283, -4.026, -2.982), (0.3866, -4.348, -3.12), (0.009818, -4.407, -2.86), (-0.03839, -3.949, -2.826), (0.3384, -3.89, -3.087), (0.3078, -4.348, -3.234), (0.007455, -4.407, -2.863), (-0.04076, -3.949, -2.83), (0.2596, -3.89, -3.201), (2.953, -3.916, 0.6114), (2.371, -4.007, 1.013), (2.878, -3.209, 0.6628), (2.296, -3.3, 1.065), (3.54, -3.916, 1.461), (2.958, -4.007, 1.863), (3.465, -3.209, 1.512), (2.883, -3.3, 1.914), (2.811, -4.929, 1.466), (2.73, -4.942, 1.522), (2.641, -3.32, 1.583), (2.56, -3.332, 1.639), (3.01, -4.929, 1.754), (2.929, -4.942, 1.81), (2.84, -3.32, 1.871), (2.759, -3.332, 1.927), (2.667, -4.007, 0.8755), (2.846, -3.98, 0.752), (2.69, -4.225, 0.8597), (2.869, -4.197, 0.7362), (2.543, -4.007, 0.6953), (2.721, -3.98, 0.5719), (2.565, -4.225, 0.6795), (2.744, -4.197, 0.5561), (-0.0196, -4.197, -3.444), (-0.1983, -4.225, -3.321), (-0.2212, -4.007, -3.305), (-0.04246, -3.98, -3.428), (0.06114, -4.302, -3.566), (-0.3157, -4.361, -3.306), (-0.3639, -3.903, -3.273), (0.01293, -3.844, -3.533), (-0.01771, -4.302, -3.68), (-0.318, -4.361, -3.309), (-0.3662, -3.903, -3.276), (-0.06592, -3.844, -3.647), (2.627, -3.87, 0.1649), (2.045, -3.961, 0.5669), (2.553, -3.163, 0.2164), (1.971, -3.253, 0.6184), (3.214, -3.87, 1.014), (2.632, -3.961, 1.416), (3.14, -3.163, 1.066), (2.558, -3.253, 1.468), (2.485, -4.883, 1.019), (2.404, -4.895, 1.075), (2.316, -3.274, 1.136), (2.235, -3.286, 1.192), (2.684, -4.883, 1.307), (2.603, -4.895, 1.363), (2.515, -3.274, 1.424), (2.434, -3.286, 1.48), (1.912, -5.458, -0.7122), (1.796, -5.503, -0.2635), (1.863, -4.996, -0.6786), (1.747, -5.041, -0.2299), (2.36, -5.419, -0.5923), (2.244, -5.464, -0.1436), (2.312, -4.957, -0.5587), (2.195, -5.002, -0.11), (1.688, -4.475, -0.1888), (1.804, -4.43, -0.6375), (2.252, -4.391, -0.5175), (2.136, -4.436, -0.06882), (5.004, -1.799, -4.446), (5.012, -1.807, -4.352), (4.945, -1.238, -4.406), (4.951, -1.242, -4.306), (5.614, -1.746, -4.283), (5.477, -1.784, -3.923), (5.555, -1.185, -4.243), (5.431, -1.222, -3.888), (1.879, -2.421, -0.8292), (1.819, -1.857, -0.7833), (2.299, -1.837, -0.3649), (2.344, -2.399, -0.4), (1.826, -1.756, -0.7971), (1.905, -2.498, -0.8524), (1.782, -2.933, -0.2555), (2.286, -1.741, -0.3403), (2.364, -2.484, -0.3955), (2.124, -1.805, 0.2842), (2.203, -2.547, 0.2289), (1.625, -1.448, -0.1449), (1.503, -1.883, 0.4519), (1.581, -2.625, 0.3966), (1.043, -1.898, -0.004949), (1.122, -2.64, -0.06025), (1.205, -1.834, -0.6294), (1.283, -2.576, -0.6847), (0.6422, -5.962, -6.001), (6.027, -5.5, -4.56), (0.1859, -1.627, -5.685), (5.571, -1.165, -4.245), (0.8506, -1.587, -5.501), (0.7984, -1.596, -5.422), (0.9133, -2.148, -5.541), (0.8598, -2.162, -5.458), (0.2412, -1.643, -5.664), (0.1861, -1.679, -5.282), (0.3039, -2.204, -5.704), (0.2398, -2.24, -5.334), (1.802, -1.845, -0.8824), (1.863, -2.411, -0.9181), (1.243, -2.488, -0.7942), (1.19, -1.928, -0.7427), (1.821, -1.85, -0.795), (1.883, -2.415, -0.8306), (1.263, -2.493, -0.7067), (1.209, -1.933, -0.6553), (1.242, -5.302, -5.771), (1.189, -5.312, -5.692), (1.304, -5.863, -5.811), (1.251, -5.877, -5.728), (0.6323, -5.359, -5.935), (0.5772, -5.395, -5.553), (0.695, -5.919, -5.974), (0.6309, -5.955, -5.604), (2.193, -5.56, -1.153), (2.254, -6.126, -1.188), (1.634, -6.203, -1.064), (1.581, -5.643, -1.013), (2.212, -5.565, -1.065), (2.274, -6.131, -1.101), (1.654, -6.208, -0.9769), (1.6, -5.648, -0.9255), (5.398, -5.536, -4.718), (5.405, -5.544, -4.624), (5.339, -4.975, -4.677), (5.345, -4.979, -4.578), (6.007, -5.484, -4.555), (5.87, -5.522, -4.195), (5.948, -4.923, -4.514), (5.825, -4.96, -4.16), (2.272, -6.159, -1.101), (2.212, -5.594, -1.055), (2.692, -5.574, -0.6367), (2.737, -6.136, -0.6718), (2.22, -5.493, -1.069), (2.298, -6.236, -1.124), (2.176, -6.67, -0.5274), (2.679, -5.479, -0.6121), (2.758, -6.221, -0.6674), (2.517, -5.542, 0.0124), (2.596, -6.285, -0.0429), (2.019, -5.186, -0.4168), (1.896, -5.621, 0.1801), (1.975, -6.363, 0.1248), (1.437, -5.635, -0.2768), (1.515, -6.377, -0.3321), (1.598, -5.572, -0.9012), (1.677, -6.314, -0.9565), (1.731, -3.735, -0.5869), (1.614, -3.779, -0.1382), (1.682, -3.273, -0.5533), (1.566, -3.318, -0.1046), (2.179, -3.696, -0.4669), (2.063, -3.741, -0.01825), (2.13, -3.234, -0.4334), (2.014, -3.279, 0.01534), (1.506, -2.752, -0.06344), (1.622, -2.707, -0.5121), (2.071, -2.668, -0.3922), (1.954, -2.713, 0.0565), (1.731, -3.735, -0.5869), (1.614, -3.779, -0.1382), (2.063, -3.741, -0.01825), (2.179, -3.696, -0.4669), (1.818, -3.736, -0.4379), (1.762, -3.758, -0.2243), (1.976, -3.739, -0.1672), (2.031, -3.718, -0.3808), (1.891, -4.435, -0.4887), (1.836, -4.456, -0.2751), (2.049, -4.438, -0.218), (2.104, -4.417, -0.4316)], [(13, 17), (18, 14), (1038, 1034), (1074, 1070)], [(20, 21, 23, 22), (22, 23, 27, 26), (26, 27, 25, 24), (24, 25, 21, 20), (22, 26, 24, 20), (27, 23, 21, 25), (750, 749, 764, 765), (743, 742, 757, 758), (737, 736, 751, 752), (585, 750, 765), (744, 743, 758, 759), (736, 781, 751), (745, 744, 759, 760), (738, 737, 752, 753), (746, 745, 760, 761), (739, 738, 753, 754), (747, 746, 761, 762), (740, 739, 754, 755), (748, 747, 762, 763), (741, 740, 755, 756), (749, 748, 763, 764), (742, 741, 756, 757), (754, 753, 768, 769), (762, 761, 776, 777), (755, 754, 769, 770), (763, 762, 777, 778), (756, 755, 770, 771), (764, 763, 778, 779), (757, 756, 771, 772), (765, 764, 779, 780), (758, 757, 772, 773), (752, 751, 766, 767), (585, 765, 780), (759, 758, 773, 774), (751, 781, 766), (760, 759, 774, 775), (753, 752, 767, 768), (761, 760, 775, 776), (773, 772, 788, 789), (767, 766, 782, 783), (585, 780, 796), (774, 773, 789, 790), (766, 781, 782), (775, 774, 790, 791), (768, 767, 783, 784), (776, 775, 791, 792), (769, 768, 784, 785), (777, 776, 792, 793), (770, 769, 785, 786), (778, 777, 793, 794), (771, 770, 786, 787), (779, 778, 794, 795), (772, 771, 787, 788), (780, 779, 795, 796), (793, 792, 807, 808), (786, 785, 800, 801), (794, 793, 808, 809), (787, 786, 801, 802), (795, 794, 809, 810), (788, 787, 802, 803), (796, 795, 810, 811), (789, 788, 803, 804), (783, 782, 797, 798), (585, 796, 811), (790, 789, 804, 805), (782, 781, 797), (791, 790, 805, 806), (784, 783, 798, 799), (792, 791, 806, 807), (785, 784, 799, 800), (798, 797, 812, 813), (585, 811, 826), (805, 804, 819, 820), (797, 781, 812), (806, 805, 820, 821), (799, 798, 813, 814), (807, 806, 821, 822), (800, 799, 814, 815), (808, 807, 822, 823), (801, 800, 815, 816), (809, 808, 823, 824), (802, 801, 816, 817), (810, 809, 824, 825), (803, 802, 817, 818), (811, 810, 825, 826), (804, 803, 818, 819), (816, 815, 830, 831), (824, 823, 838, 839), (817, 816, 831, 832), (825, 824, 839, 840), (818, 817, 832, 833), (826, 825, 840, 841), (819, 818, 833, 834), (813, 812, 827, 828), (585, 826, 841), (820, 819, 834, 835), (812, 781, 827), (821, 820, 835, 836), (814, 813, 828, 829), (822, 821, 836, 837), (815, 814, 829, 830), (823, 822, 837, 838), (835, 834, 849, 850), (827, 781, 842), (836, 835, 850, 851), (829, 828, 843, 844), (837, 836, 851, 852), (830, 829, 844, 845), (838, 837, 852, 853), (831, 830, 845, 846), (839, 838, 853, 854), (832, 831, 846, 847), (840, 839, 854, 855), (833, 832, 847, 848), (841, 840, 855, 856), (834, 833, 848, 849), (828, 827, 842, 843), (585, 841, 856), (854, 853, 868, 869), (847, 846, 861, 862), (855, 854, 869, 870), (848, 847, 862, 863), (856, 855, 870, 871), (849, 848, 863, 864), (843, 842, 857, 858), (585, 856, 871), (850, 849, 864, 865), (842, 781, 857), (851, 850, 865, 866), (844, 843, 858, 859), (852, 851, 866, 867), (845, 844, 859, 860), (853, 852, 867, 868), (846, 845, 860, 861), (866, 865, 880, 881), (859, 858, 873, 874), (867, 866, 881, 882), (860, 859, 874, 875), (868, 867, 882, 883), (861, 860, 875, 876), (869, 868, 883, 884), (862, 861, 876, 877), (870, 869, 884, 885), (863, 862, 877, 878), (871, 870, 885, 886), (864, 863, 878, 879), (858, 857, 872, 873), (585, 871, 886), (865, 864, 879, 880), (857, 781, 872), (885, 884, 899, 900), (878, 877, 892, 893), (886, 885, 900, 901), (879, 878, 893, 894), (873, 872, 887, 888), (585, 886, 901), (880, 879, 894, 895), (872, 781, 887), (881, 880, 895, 896), (874, 873, 888, 889), (882, 881, 896, 897), (875, 874, 889, 890), (883, 882, 897, 898), (876, 875, 890, 891), (884, 883, 898, 899), (877, 876, 891, 892), (889, 888, 903, 904), (897, 896, 911, 912), (890, 889, 904, 905), (898, 897, 912, 913), (891, 890, 905, 906), (899, 898, 913, 914), (892, 891, 906, 907), (900, 899, 914, 915), (893, 892, 907, 908), (901, 900, 915, 916), (894, 893, 908, 909), (888, 887, 902, 903), (585, 901, 916), (895, 894, 909, 910), (887, 781, 902), (896, 895, 910, 911), (908, 907, 922, 923), (916, 915, 930, 931), (909, 908, 923, 924), (903, 902, 917, 918), (585, 916, 931), (910, 909, 924, 925), (902, 781, 917), (911, 910, 925, 926), (904, 903, 918, 919), (912, 911, 926, 927), (905, 904, 919, 920), (913, 912, 927, 928), (906, 905, 920, 921), (914, 913, 928, 929), (907, 906, 921, 922), (915, 914, 929, 930), (927, 926, 941, 942), (920, 919, 934, 935), (928, 927, 942, 943), (921, 920, 935, 936), (929, 928, 943, 944), (922, 921, 936, 937), (930, 929, 944, 945), (923, 922, 937, 938), (931, 930, 945, 946), (924, 923, 938, 939), (918, 917, 932, 933), (585, 931, 946), (925, 924, 939, 940), (917, 781, 932), (926, 925, 940, 941), (919, 918, 933, 934), (946, 945, 960, 961), (939, 938, 953, 954), (933, 932, 947, 948), (585, 946, 961), (940, 939, 954, 955), (932, 781, 947), (941, 940, 955, 956), (934, 933, 948, 949), (942, 941, 956, 957), (935, 934, 949, 950), (943, 942, 957, 958), (936, 935, 950, 951), (944, 943, 958, 959), (937, 936, 951, 952), (945, 944, 959, 960), (938, 937, 952, 953), (950, 949, 964, 965), (958, 957, 972, 973), (951, 950, 965, 966), (959, 958, 973, 974), (952, 951, 966, 967), (960, 959, 974, 975), (953, 952, 967, 968), (961, 960, 975, 976), (954, 953, 968, 969), (948, 947, 962, 963), (585, 961, 976), (955, 954, 969, 970), (947, 781, 962), (956, 955, 970, 971), (949, 948, 963, 964), (957, 956, 971, 972), (969, 968, 983, 984), (963, 962, 977, 978), (585, 976, 991), (970, 969, 984, 985), (962, 781, 977), (971, 970, 985, 986), (964, 963, 978, 979), (972, 971, 986, 987), (965, 964, 979, 980), (973, 972, 987, 988), (966, 965, 980, 981), (974, 973, 988, 989), (967, 966, 981, 982), (975, 974, 989, 990), (968, 967, 982, 983), (976, 975, 990, 991), (992, 993, 995, 994), (994, 995, 999, 998), (997, 996, 1002, 1003), (996, 997, 993, 992), (994, 998, 996, 992), (999, 995, 993, 997), (1002, 1001, 1005, 1006), (996, 998, 1001, 1002), (999, 997, 1003, 1000), (998, 999, 1000, 1001), (1006, 1005, 1009, 1010), (1000, 1003, 1007, 1004), (1001, 1000, 1004, 1005), (1003, 1002, 1006, 1007), (1004, 1007, 1011, 1008), (1005, 1004, 1008, 1009), (1007, 1006, 1010, 1011), (1040, 1041, 1043, 1042), (1042, 1043, 1047, 1046), (1046, 1047, 1045, 1044), (1044, 1045, 1041, 1040), (1042, 1046, 1044, 1040), (1047, 1043, 1041, 1045), (1048, 1049, 1051, 1050), (1050, 1051, 1055, 1054), (1054, 1055, 1053, 1052), (1052, 1053, 1049, 1048), (1050, 1054, 1052, 1048), (1055, 1051, 1049, 1053), (1084, 1085, 1087, 1086), (1086, 1087, 1091, 1090), (1090, 1091, 1089, 1088), (1088, 1089, 1085, 1084), (1086, 1090, 1088, 1084), (1091, 1087, 1085, 1089), (1092, 1093, 1095, 1094), (1099, 1098, 1102, 1103), (1098, 1099, 1097, 1096), (1096, 1097, 1093, 1092), (1094, 1098, 1096, 1092), (1099, 1095, 1093, 1097), (1101, 1100, 1103, 1102), (1098, 1094, 1101, 1102), (1095, 1099, 1103, 1100), (1094, 1095, 1100, 1101), (1104, 1105, 1107, 1106), (1106, 1107, 1111, 1110), (1110, 1111, 1109, 1108), (1108, 1109, 1105, 1104), (1106, 1110, 1108, 1104), (1111, 1107, 1113, 1114), (1114, 1113, 1112, 1115), (1109, 1111, 1114, 1115), (1107, 1105, 1112, 1113), (1105, 1109, 1115, 1112), (1118, 1117, 1120), (1117, 1116, 1119, 1120), (1116, 1123, 1119), (1118, 1120, 1122), (1120, 1119, 1121, 1122), (1119, 1123, 1121), (1118, 1122, 1125), (1122, 1121, 1124, 1125), (1121, 1123, 1124), (1118, 1125, 1127), (1125, 1124, 1126, 1127), (1124, 1123, 1126), (1118, 1127, 1129), (1127, 1126, 1128, 1129), (1126, 1123, 1128), (1118, 1129, 1117), (1129, 1128, 1116, 1117), (1128, 1123, 1116), (1130, 1131, 1133, 1132), (1134, 1135, 1137, 1136), (1136, 1137, 1141, 1140), (1140, 1141, 1139, 1138), (1138, 1139, 1135, 1134), (1136, 1140, 1138, 1134), (1135, 1139, 1145, 1142), (1145, 1144, 1148, 1149), (1141, 1137, 1143, 1144), (1139, 1141, 1144, 1145), (1137, 1135, 1142, 1143), (1148, 1147, 1146, 1149), (1143, 1142, 1146, 1147), (1142, 1145, 1149, 1146), (1144, 1143, 1147, 1148), (1150, 1151, 1153, 1152), (1152, 1153, 1157, 1156), (1156, 1157, 1155, 1154), (1154, 1155, 1151, 1150), (1152, 1156, 1154, 1150), (1151, 1155, 1161, 1158), (1161, 1160, 1164, 1165), (1157, 1153, 1159, 1160), (1155, 1157, 1160, 1161), (1153, 1151, 1158, 1159), (1164, 1163, 1162, 1165), (1159, 1158, 1162, 1163), (1158, 1161, 1165, 1162), (1160, 1159, 1163, 1164), (1166, 1167, 1169, 1168), (1168, 1169, 1173, 1172), (1172, 1173, 1171, 1170), (1170, 1171, 1167, 1166), (1168, 1172, 1170, 1166), (1173, 1169, 1175, 1176), (1176, 1175, 1174, 1177), (1171, 1173, 1176, 1177), (1169, 1167, 1174, 1175), (1167, 1171, 1177, 1174), (1180, 1179, 1182), (1179, 1178, 1181, 1182), (1178, 1185, 1181), (1180, 1182, 1184), (1182, 1181, 1183, 1184), (1181, 1185, 1183), (1180, 1184, 1187), (1184, 1183, 1186, 1187), (1183, 1185, 1186), (1180, 1187, 1189), (1187, 1186, 1188, 1189), (1186, 1185, 1188), (1180, 1189, 1191), (1189, 1188, 1190, 1191), (1188, 1185, 1190), (1180, 1191, 1179), (1191, 1190, 1178, 1179), (1190, 1185, 1178), (1192, 1193, 1195, 1194), (1199, 1198, 1202, 1203), (1198, 1199, 1197, 1196), (1197, 1193, 1205, 1206), (1194, 1198, 1196, 1192), (1199, 1195, 1193, 1197), (1201, 1200, 1203, 1202), (1198, 1194, 1201, 1202), (1195, 1199, 1203, 1200), (1194, 1195, 1200, 1201), (1204, 1207, 1211, 1208), (1196, 1197, 1206, 1207), (1193, 1192, 1204, 1205), (1192, 1196, 1207, 1204), (1208, 1211, 1215, 1212), (1205, 1204, 1208, 1209), (1206, 1205, 1209, 1210), (1207, 1206, 1210, 1211), (1215, 1214, 1213, 1212), (1209, 1208, 1212, 1213), (1210, 1209, 1213, 1214), (1211, 1210, 1214, 1215)])
_uv = me_esfera.uv_layers.new(name='UVMap')
_uv.uv.foreach_set('vector', [0.3374, 0.86, 0.3818, 0.8599, 0.3818, 0.9229, 0.3374, 0.923, 0.9712, 0.1887, 0.9134, 0.1793, 0.9134, 0.09433, 0.9712, 0.1037, 0.06329, 0.8863, 0.1207, 0.8925, 0.1207, 0.9538, 0.06329, 0.9475, 0.1359, 0.8666, 0.1988, 0.8663, 0.1988, 0.9575, 0.1359, 0.9578, 0.6202, 0.8743, 0.6202, 0.9427, 0.557, 0.9415, 0.557, 0.8731, 0.4503, 0.9508, 0.4503, 0.8816, 0.5136, 0.8816, 0.5136, 0.9508, 0.5561, 0.6448, 0.5565, 0.6647, 0.5482, 0.6639, 0.5519, 0.6444, 0.3896, 0.03563, 0.4051, 0.02318, 0.4089, 0.03786, 0.3935, 0.0506, 0.3819, 0.5338, 0.3843, 0.5136, 0.3869, 0.5147, 0.3869, 0.5359, 0.5553, 0.6268, 0.5561, 0.6448, 0.5519, 0.6444, 0.5526, 0.7669, 0.5509, 0.7823, 0.5292, 0.7803, 0.5314, 0.7649, 0.3843, 0.5136, 0.3834, 0.4944, 0.3869, 0.5147, 0.5541, 0.7489, 0.5526, 0.7669, 0.5314, 0.7649, 0.5341, 0.747, 0.4863, 0.0, 0.5075, 0.001983, 0.5089, 0.007713, 0.4885, 0.008318, 0.5553, 0.7288, 0.5541, 0.7489, 0.5341, 0.747, 0.5373, 0.7271, 0.4647, 0.001235, 0.4863, 0.0, 0.4885, 0.008318, 0.4674, 0.01182, 0.5561, 0.7076, 0.5553, 0.7288, 0.5373, 0.7271, 0.5408, 0.7061, 0.4434, 0.005642, 0.4647, 0.001235, 0.4674, 0.01182, 0.4466, 0.01809, 0.5565, 0.6859, 0.5561, 0.7076, 0.5408, 0.7061, 0.5445, 0.6848, 0.4233, 0.01305, 0.4434, 0.005642, 0.4466, 0.01809, 0.4269, 0.02688, 0.5565, 0.6647, 0.5565, 0.6859, 0.5445, 0.6848, 0.5482, 0.6639, 0.4051, 0.02318, 0.4233, 0.01305, 0.4269, 0.02688, 0.4089, 0.03786, 0.4674, 0.01182, 0.4885, 0.008318, 0.4923, 0.01734, 0.4724, 0.02331, 0.5408, 0.7061, 0.5373, 0.7271, 0.5198, 0.7228, 0.5259, 0.7024, 0.4466, 0.01809, 0.4674, 0.01182, 0.4724, 0.02331, 0.4524, 0.0316, 0.5445, 0.6848, 0.5408, 0.7061, 0.5259, 0.7024, 0.5328, 0.6819, 0.4269, 0.02688, 0.4466, 0.01809, 0.4524, 0.0316, 0.4333, 0.04189, 0.5482, 0.6639, 0.5445, 0.6848, 0.5328, 0.6819, 0.5402, 0.6619, 0.4089, 0.03786, 0.4269, 0.02688, 0.4333, 0.04189, 0.4158, 0.0538, 0.5519, 0.6444, 0.5482, 0.6639, 0.5402, 0.6619, 0.5478, 0.6433, 0.3935, 0.0506, 0.4089, 0.03786, 0.4158, 0.0538, 0.4005, 0.06685, 0.5089, 0.007713, 0.5281, 0.01003, 0.5294, 0.0132, 0.5116, 0.01393, 0.5553, 0.6268, 0.5519, 0.6444, 0.5478, 0.6433, 0.5314, 0.7649, 0.5292, 0.7803, 0.5082, 0.775, 0.5108, 0.7598, 0.5281, 0.01003, 0.5451, 0.01518, 0.5294, 0.0132, 0.5341, 0.747, 0.5314, 0.7649, 0.5108, 0.7598, 0.5147, 0.7421, 0.4885, 0.008318, 0.5089, 0.007713, 0.5116, 0.01393, 0.4923, 0.01734, 0.5373, 0.7271, 0.5341, 0.747, 0.5147, 0.7421, 0.5198, 0.7228, 0.4005, 0.06685, 0.4158, 0.0538, 0.4254, 0.07037, 0.4102, 0.08375, 0.5116, 0.01393, 0.5294, 0.0132, 0.5313, 0.0165, 0.5154, 0.0204, 0.5553, 0.6268, 0.5478, 0.6433, 0.544, 0.6417, 0.388, 0.08055, 0.4005, 0.06685, 0.4102, 0.08375, 0.3976, 0.09713, 0.5294, 0.0132, 0.5451, 0.01518, 0.5313, 0.0165, 0.5147, 0.7421, 0.5108, 0.7598, 0.4916, 0.7517, 0.4966, 0.7345, 0.4923, 0.01734, 0.5116, 0.01393, 0.5154, 0.0204, 0.4978, 0.02673, 0.5198, 0.7228, 0.5147, 0.7421, 0.4966, 0.7345, 0.5036, 0.7159, 0.4724, 0.02331, 0.4923, 0.01734, 0.4978, 0.02673, 0.4793, 0.03526, 0.5259, 0.7024, 0.5198, 0.7228, 0.5036, 0.7159, 0.5121, 0.6966, 0.4524, 0.0316, 0.4724, 0.02331, 0.4793, 0.03526, 0.4606, 0.04565, 0.5328, 0.6819, 0.5259, 0.7024, 0.5121, 0.6966, 0.5219, 0.6773, 0.4333, 0.04189, 0.4524, 0.0316, 0.4606, 0.04565, 0.4424, 0.0575, 0.5402, 0.6619, 0.5328, 0.6819, 0.5219, 0.6773, 0.5327, 0.6588, 0.4158, 0.0538, 0.4333, 0.04189, 0.4424, 0.0575, 0.4254, 0.07037, 0.5478, 0.6433, 0.5402, 0.6619, 0.5327, 0.6588, 0.544, 0.6417, 0.5121, 0.6966, 0.5036, 0.7159, 0.4891, 0.7069, 0.4998, 0.6889, 0.4606, 0.04565, 0.4793, 0.03526, 0.4879, 0.04721, 0.4707, 0.0597, 0.5219, 0.6773, 0.5121, 0.6966, 0.4998, 0.6889, 0.5123, 0.6713, 0.4424, 0.0575, 0.4606, 0.04565, 0.4707, 0.0597, 0.4537, 0.07311, 0.5327, 0.6588, 0.5219, 0.6773, 0.5123, 0.6713, 0.5261, 0.6546, 0.4254, 0.07037, 0.4424, 0.0575, 0.4537, 0.07311, 0.4374, 0.08694, 0.544, 0.6417, 0.5327, 0.6588, 0.5261, 0.6546, 0.5406, 0.6396, 0.4102, 0.08375, 0.4254, 0.07037, 0.4374, 0.08694, 0.4225, 0.1006, 0.5154, 0.0204, 0.5313, 0.0165, 0.5337, 0.01979, 0.52, 0.02686, 0.5553, 0.6268, 0.544, 0.6417, 0.5406, 0.6396, 0.3976, 0.09713, 0.4102, 0.08375, 0.4225, 0.1006, 0.4096, 0.1137, 0.5313, 0.0165, 0.5451, 0.01518, 0.5337, 0.01979, 0.4966, 0.7345, 0.4916, 0.7517, 0.4746, 0.741, 0.4806, 0.7245, 0.4978, 0.02673, 0.5154, 0.0204, 0.52, 0.02686, 0.5046, 0.03612, 0.5036, 0.7159, 0.4966, 0.7345, 0.4806, 0.7245, 0.4891, 0.7069, 0.4793, 0.03526, 0.4978, 0.02673, 0.5046, 0.03612, 0.4879, 0.04721, 0.52, 0.02686, 0.5337, 0.01979, 0.5365, 0.02296, 0.5255, 0.03308, 0.5553, 0.6268, 0.5406, 0.6396, 0.5377, 0.637, 0.4096, 0.1137, 0.4225, 0.1006, 0.4367, 0.1169, 0.4235, 0.1296, 0.5337, 0.01979, 0.5451, 0.01518, 0.5365, 0.02296, 0.3991, 0.1256, 0.4096, 0.1137, 0.4235, 0.1296, 0.4122, 0.1406, 0.5046, 0.03612, 0.52, 0.02686, 0.5255, 0.03308, 0.5125, 0.04515, 0.4891, 0.7069, 0.4806, 0.7245, 0.4672, 0.7123, 0.4771, 0.6959, 0.4879, 0.04721, 0.5046, 0.03612, 0.5125, 0.04515, 0.498, 0.0587, 0.4998, 0.6889, 0.4891, 0.7069, 0.4771, 0.6959, 0.4896, 0.6796, 0.4707, 0.0597, 0.4879, 0.04721, 0.498, 0.0587, 0.4826, 0.07321, 0.5123, 0.6713, 0.4998, 0.6889, 0.4896, 0.6796, 0.5042, 0.6639, 0.4537, 0.07311, 0.4707, 0.0597, 0.4826, 0.07321, 0.4668, 0.08813, 0.5261, 0.6546, 0.5123, 0.6713, 0.5042, 0.6639, 0.5205, 0.6496, 0.4374, 0.08694, 0.4537, 0.07311, 0.4668, 0.08813, 0.4513, 0.1029, 0.5406, 0.6396, 0.5261, 0.6546, 0.5205, 0.6496, 0.5377, 0.637, 0.4225, 0.1006, 0.4374, 0.08694, 0.4513, 0.1029, 0.4367, 0.1169, 0.4826, 0.07321, 0.498, 0.0587, 0.509, 0.06928, 0.4956, 0.08566, 0.5042, 0.6639, 0.4896, 0.6796, 0.4817, 0.6691, 0.4981, 0.6557, 0.4668, 0.08813, 0.4826, 0.07321, 0.4956, 0.08566, 0.4812, 0.102, 0.5205, 0.6496, 0.5042, 0.6639, 0.4981, 0.6557, 0.5163, 0.6439, 0.4513, 0.1029, 0.4668, 0.08813, 0.4812, 0.102, 0.4666, 0.1176, 0.5377, 0.637, 0.5205, 0.6496, 0.5163, 0.6439, 0.5356, 0.6341, 0.4367, 0.1169, 0.4513, 0.1029, 0.4666, 0.1176, 0.4523, 0.1319, 0.5255, 0.03308, 0.5365, 0.02296, 0.5396, 0.02588, 0.5315, 0.03881, 0.5553, 0.6268, 0.5377, 0.637, 0.5356, 0.6341, 0.4235, 0.1296, 0.4367, 0.1169, 0.4523, 0.1319, 0.4388, 0.1443, 0.5365, 0.02296, 0.5451, 0.01518, 0.5396, 0.02588, 0.4122, 0.1406, 0.4235, 0.1296, 0.4388, 0.1443, 0.4267, 0.1544, 0.5125, 0.04515, 0.5255, 0.03308, 0.5315, 0.03881, 0.5212, 0.05347, 0.4771, 0.6959, 0.4672, 0.7123, 0.457, 0.6986, 0.4679, 0.6835, 0.498, 0.0587, 0.5125, 0.04515, 0.5212, 0.05347, 0.509, 0.06928, 0.4896, 0.6796, 0.4771, 0.6959, 0.4679, 0.6835, 0.4817, 0.6691, 0.4388, 0.1443, 0.4523, 0.1319, 0.4688, 0.145, 0.455, 0.1572, 0.5396, 0.02588, 0.5451, 0.01518, 0.5428, 0.02844, 0.4267, 0.1544, 0.4388, 0.1443, 0.455, 0.1572, 0.4419, 0.1666, 0.5212, 0.05347, 0.5315, 0.03881, 0.5378, 0.04383, 0.5303, 0.06076, 0.4679, 0.6835, 0.457, 0.6986, 0.4503, 0.6837, 0.4618, 0.6702, 0.509, 0.06928, 0.5212, 0.05347, 0.5303, 0.06076, 0.5207, 0.07857, 0.4817, 0.6691, 0.4679, 0.6835, 0.4618, 0.6702, 0.4766, 0.6577, 0.4956, 0.08566, 0.509, 0.06928, 0.5207, 0.07857, 0.5092, 0.09657, 0.4981, 0.6557, 0.4817, 0.6691, 0.4766, 0.6577, 0.4941, 0.6467, 0.4812, 0.102, 0.4956, 0.08566, 0.5092, 0.09657, 0.4964, 0.1141, 0.5163, 0.6439, 0.4981, 0.6557, 0.4941, 0.6467, 0.5135, 0.6377, 0.4666, 0.1176, 0.4812, 0.102, 0.4964, 0.1141, 0.4828, 0.1304, 0.5356, 0.6341, 0.5163, 0.6439, 0.5135, 0.6377, 0.5342, 0.631, 0.4523, 0.1319, 0.4666, 0.1176, 0.4828, 0.1304, 0.4688, 0.145, 0.5315, 0.03881, 0.5396, 0.02588, 0.5428, 0.02844, 0.5378, 0.04383, 0.1493, 0.4983, 0.1706, 0.4944, 0.1705, 0.4978, 0.2134, 0.5039, 0.2334, 0.5103, 0.2303, 0.523, 0.2109, 0.5139, 0.4964, 0.1141, 0.5092, 0.09657, 0.5231, 0.1055, 0.5118, 0.124, 0.1921, 0.4997, 0.2134, 0.5039, 0.2109, 0.5139, 0.1905, 0.5065, 0.4828, 0.1304, 0.4964, 0.1141, 0.5118, 0.124, 0.4991, 0.141, 0.1705, 0.4978, 0.1921, 0.4997, 0.1905, 0.5065, 0.1697, 0.5013, 0.4688, 0.145, 0.4828, 0.1304, 0.4991, 0.141, 0.4854, 0.1558, 0.5378, 0.04383, 0.5428, 0.02844, 0.546, 0.03055, 0.5441, 0.04796, 0.1493, 0.4983, 0.1705, 0.4978, 0.1697, 0.5013, 0.455, 0.1572, 0.4688, 0.145, 0.4854, 0.1558, 0.4713, 0.1678, 0.5428, 0.02844, 0.5451, 0.01518, 0.546, 0.03055, 0.4419, 0.1666, 0.455, 0.1572, 0.4713, 0.1678, 0.4573, 0.1765, 0.5303, 0.06076, 0.5378, 0.04383, 0.5441, 0.04796, 0.5396, 0.06674, 0.2514, 0.5187, 0.2667, 0.5286, 0.2627, 0.5452, 0.2477, 0.5336, 0.5207, 0.07857, 0.5303, 0.06076, 0.5396, 0.06674, 0.5324, 0.08618, 0.2334, 0.5103, 0.2514, 0.5187, 0.2477, 0.5336, 0.2303, 0.523, 0.5092, 0.09657, 0.5207, 0.07857, 0.5324, 0.08618, 0.5231, 0.1055, 0.2627, 0.5452, 0.2745, 0.5574, 0.2664, 0.5746, 0.2551, 0.5614, 0.5396, 0.06674, 0.5441, 0.04796, 0.5503, 0.05102, 0.5486, 0.07119, 0.2477, 0.5336, 0.2627, 0.5452, 0.2551, 0.5614, 0.2409, 0.5481, 0.5324, 0.08618, 0.5396, 0.06674, 0.5486, 0.07119, 0.5439, 0.09184, 0.2303, 0.523, 0.2477, 0.5336, 0.2409, 0.5481, 0.2244, 0.5354, 0.5231, 0.1055, 0.5324, 0.08618, 0.5439, 0.09184, 0.5366, 0.1122, 0.2109, 0.5139, 0.2303, 0.523, 0.2244, 0.5354, 0.2063, 0.5236, 0.5118, 0.124, 0.5231, 0.1055, 0.5366, 0.1122, 0.5268, 0.1314, 0.1905, 0.5065, 0.2109, 0.5139, 0.2063, 0.5236, 0.1873, 0.5132, 0.4991, 0.141, 0.5118, 0.124, 0.5268, 0.1314, 0.515, 0.1489, 0.1697, 0.5013, 0.1905, 0.5065, 0.1873, 0.5132, 0.168, 0.5047, 0.4854, 0.1558, 0.4991, 0.141, 0.515, 0.1489, 0.5016, 0.1638, 0.5441, 0.04796, 0.546, 0.03055, 0.5492, 0.03211, 0.5503, 0.05102, 0.1493, 0.4983, 0.1697, 0.5013, 0.168, 0.5047, 0.4713, 0.1678, 0.4854, 0.1558, 0.5016, 0.1638, 0.4872, 0.1756, 0.546, 0.03055, 0.5451, 0.01518, 0.5492, 0.03211, 0.1873, 0.5132, 0.2063, 0.5236, 0.1998, 0.5328, 0.1828, 0.5196, 0.002864, 0.596, 0.009088, 0.5757, 0.02226, 0.5821, 0.01685, 0.6028, 0.168, 0.5047, 0.1873, 0.5132, 0.1828, 0.5196, 0.1657, 0.5079, 0.0, 0.6163, 0.002864, 0.596, 0.01685, 0.6028, 0.01426, 0.6232, 0.5503, 0.05102, 0.5492, 0.03211, 0.5521, 0.03307, 0.5561, 0.05291, 0.1493, 0.4983, 0.168, 0.5047, 0.1657, 0.5079, 0.2664, 0.5746, 0.2745, 0.5872, 0.2627, 0.6037, 0.2548, 0.5908, 0.5492, 0.03211, 0.5451, 0.01518, 0.5521, 0.03307, 0.2551, 0.5614, 0.2664, 0.5746, 0.2548, 0.5908, 0.2441, 0.5766, 0.5486, 0.07119, 0.5503, 0.05102, 0.5561, 0.05291, 0.557, 0.07393, 0.2409, 0.5481, 0.2551, 0.5614, 0.2441, 0.5766, 0.2311, 0.5619, 0.5439, 0.09184, 0.5486, 0.07119, 0.557, 0.07393, 0.5546, 0.09533, 0.2244, 0.5354, 0.2409, 0.5481, 0.2311, 0.5619, 0.2161, 0.5471, 0.5366, 0.1122, 0.5439, 0.09184, 0.5546, 0.09533, 0.5492, 0.1163, 0.2063, 0.5236, 0.2244, 0.5354, 0.2161, 0.5471, 0.1998, 0.5328, 0.009088, 0.5757, 0.01843, 0.5563, 0.03029, 0.562, 0.02226, 0.5821, 0.05287, 0.5264, 0.06656, 0.5124, 0.07313, 0.5146, 0.06242, 0.5297, 0.2311, 0.5619, 0.2441, 0.5766, 0.2303, 0.5904, 0.2186, 0.5742, 0.04063, 0.5432, 0.05287, 0.5264, 0.06242, 0.5297, 0.05277, 0.5473, 0.2161, 0.5471, 0.2311, 0.5619, 0.2186, 0.5742, 0.2055, 0.5576, 0.03029, 0.562, 0.04063, 0.5432, 0.05277, 0.5473, 0.04458, 0.5668, 0.1998, 0.5328, 0.2161, 0.5471, 0.2055, 0.5576, 0.1915, 0.541, 0.02226, 0.5821, 0.03029, 0.562, 0.04458, 0.5668, 0.03813, 0.5875, 0.1828, 0.5196, 0.1998, 0.5328, 0.1915, 0.541, 0.1771, 0.5253, 0.01685, 0.6028, 0.02226, 0.5821, 0.03813, 0.5875, 0.0337, 0.6085, 0.1657, 0.5079, 0.1828, 0.5196, 0.1771, 0.5253, 0.1628, 0.5108, 0.01426, 0.6232, 0.01685, 0.6028, 0.0337, 0.6085, 0.03144, 0.629, 0.06656, 0.5124, 0.08115, 0.5015, 0.08451, 0.5027, 0.07313, 0.5146, 0.1493, 0.4983, 0.1657, 0.5079, 0.1628, 0.5108, 0.01459, 0.6426, 0.01426, 0.6232, 0.03144, 0.629, 0.03144, 0.6483, 0.5521, 0.03307, 0.5451, 0.01518, 0.5548, 0.03339, 0.2441, 0.5766, 0.2548, 0.5908, 0.2402, 0.6053, 0.2303, 0.5904, 0.0337, 0.6085, 0.03813, 0.5875, 0.0561, 0.5917, 0.05277, 0.613, 0.1628, 0.5108, 0.1771, 0.5253, 0.1704, 0.5301, 0.1594, 0.5133, 0.03144, 0.629, 0.0337, 0.6085, 0.05277, 0.613, 0.05088, 0.6336, 0.07313, 0.5146, 0.08451, 0.5027, 0.0883, 0.5036, 0.08057, 0.5163, 0.1493, 0.4983, 0.1628, 0.5108, 0.1594, 0.5133, 0.03144, 0.6483, 0.03144, 0.629, 0.05088, 0.6336, 0.05051, 0.6528, 0.5548, 0.03339, 0.5451, 0.01518, 0.557, 0.03307, 0.2303, 0.5904, 0.2402, 0.6053, 0.223, 0.6177, 0.2142, 0.602, 0.06242, 0.5297, 0.07313, 0.5146, 0.08057, 0.5163, 0.07322, 0.5322, 0.2186, 0.5742, 0.2303, 0.5904, 0.2142, 0.602, 0.2041, 0.5847, 0.05277, 0.5473, 0.06242, 0.5297, 0.07322, 0.5322, 0.06652, 0.5505, 0.2055, 0.5576, 0.2186, 0.5742, 0.2041, 0.5847, 0.1932, 0.5665, 0.04458, 0.5668, 0.05277, 0.5473, 0.06652, 0.5505, 0.06074, 0.5706, 0.1915, 0.541, 0.2055, 0.5576, 0.1932, 0.5665, 0.1818, 0.5481, 0.03813, 0.5875, 0.04458, 0.5668, 0.06074, 0.5706, 0.0561, 0.5917, 0.1771, 0.5253, 0.1915, 0.541, 0.1818, 0.5481, 0.1704, 0.5301, 0.2041, 0.5847, 0.2142, 0.602, 0.1963, 0.6112, 0.188, 0.593, 0.06652, 0.5505, 0.07322, 0.5322, 0.08486, 0.534, 0.08134, 0.5528, 0.1932, 0.5665, 0.2041, 0.5847, 0.188, 0.593, 0.1795, 0.5735, 0.06074, 0.5706, 0.06652, 0.5505, 0.08134, 0.5528, 0.07817, 0.5732, 0.1818, 0.5481, 0.1932, 0.5665, 0.1795, 0.5735, 0.171, 0.5536, 0.0561, 0.5917, 0.06074, 0.5706, 0.07817, 0.5732, 0.07546, 0.5946, 0.1704, 0.5301, 0.1818, 0.5481, 0.171, 0.5536, 0.163, 0.5339, 0.05277, 0.613, 0.0561, 0.5917, 0.07546, 0.5946, 0.07333, 0.6161, 0.1594, 0.5133, 0.1704, 0.5301, 0.163, 0.5339, 0.1556, 0.5152, 0.05088, 0.6336, 0.05277, 0.613, 0.07333, 0.6161, 0.07184, 0.6368, 0.08057, 0.5163, 0.0883, 0.5036, 0.09239, 0.5042, 0.08859, 0.5176, 0.1493, 0.4983, 0.1594, 0.5133, 0.1556, 0.5152, 0.05051, 0.6528, 0.05088, 0.6336, 0.07184, 0.6368, 0.07107, 0.6559, 0.0883, 0.5036, 0.0961, 0.4944, 0.09239, 0.5042, 0.2142, 0.602, 0.223, 0.6177, 0.2041, 0.6274, 0.1963, 0.6112, 0.07322, 0.5322, 0.08057, 0.5163, 0.08859, 0.5176, 0.08486, 0.534, 0.1556, 0.5152, 0.163, 0.5339, 0.1551, 0.5365, 0.1517, 0.5165, 0.07184, 0.6368, 0.07333, 0.6161, 0.09458, 0.6177, 0.09351, 0.6384, 0.08859, 0.5176, 0.09239, 0.5042, 0.09662, 0.5045, 0.09689, 0.5182, 0.1493, 0.4983, 0.1556, 0.5152, 0.1517, 0.5165, 0.07107, 0.6559, 0.07184, 0.6368, 0.09351, 0.6384, 0.09232, 0.6575, 0.09239, 0.5042, 0.0961, 0.4944, 0.09662, 0.5045, 0.1963, 0.6112, 0.2041, 0.6274, 0.184, 0.6341, 0.1774, 0.6175, 0.08486, 0.534, 0.08859, 0.5176, 0.09689, 0.5182, 0.0969, 0.5348, 0.188, 0.593, 0.1963, 0.6112, 0.1774, 0.6175, 0.171, 0.5986, 0.08134, 0.5528, 0.08486, 0.534, 0.0969, 0.5348, 0.09667, 0.5539, 0.1795, 0.5735, 0.188, 0.593, 0.171, 0.5986, 0.165, 0.5783, 0.07817, 0.5732, 0.08134, 0.5528, 0.09667, 0.5539, 0.09619, 0.5746, 0.171, 0.5536, 0.1795, 0.5735, 0.165, 0.5783, 0.1597, 0.5573, 0.07546, 0.5946, 0.07817, 0.5732, 0.09619, 0.5746, 0.09548, 0.5961, 0.163, 0.5339, 0.171, 0.5536, 0.1597, 0.5573, 0.1551, 0.5365, 0.07333, 0.6161, 0.07546, 0.5946, 0.09548, 0.5961, 0.09458, 0.6177, 0.09667, 0.5539, 0.0969, 0.5348, 0.1089, 0.5348, 0.1119, 0.5539, 0.165, 0.5783, 0.171, 0.5986, 0.1537, 0.6015, 0.1503, 0.5808, 0.09619, 0.5746, 0.09667, 0.5539, 0.1119, 0.5539, 0.1141, 0.5746, 0.1597, 0.5573, 0.165, 0.5783, 0.1503, 0.5808, 0.1481, 0.5593, 0.09548, 0.5961, 0.09619, 0.5746, 0.1141, 0.5746, 0.1154, 0.5961, 0.1551, 0.5365, 0.1597, 0.5573, 0.1481, 0.5593, 0.1472, 0.5378, 0.09458, 0.6177, 0.09548, 0.5961, 0.1154, 0.5961, 0.1157, 0.6177, 0.1517, 0.5165, 0.1551, 0.5365, 0.1472, 0.5378, 0.1476, 0.5172, 0.09351, 0.6384, 0.09458, 0.6177, 0.1157, 0.6177, 0.1151, 0.6384, 0.09689, 0.5182, 0.09662, 0.5045, 0.1008, 0.5045, 0.1051, 0.5182, 0.1493, 0.4983, 0.1517, 0.5165, 0.1476, 0.5172, 0.09232, 0.6575, 0.09351, 0.6384, 0.1151, 0.6384, 0.1135, 0.6575, 0.09662, 0.5045, 0.0961, 0.4944, 0.1008, 0.5045, 0.1774, 0.6175, 0.184, 0.6341, 0.1636, 0.6375, 0.1582, 0.6207, 0.0969, 0.5348, 0.09689, 0.5182, 0.1051, 0.5182, 0.1089, 0.5348, 0.171, 0.5986, 0.1774, 0.6175, 0.1582, 0.6207, 0.1537, 0.6015, 0.1151, 0.6384, 0.1157, 0.6177, 0.1359, 0.6161, 0.1357, 0.6368, 0.1051, 0.5182, 0.1008, 0.5045, 0.1048, 0.5042, 0.113, 0.5176, 0.1493, 0.4983, 0.1476, 0.5172, 0.1436, 0.5172, 0.1135, 0.6575, 0.1151, 0.6384, 0.1357, 0.6368, 0.1337, 0.6559, 0.1008, 0.5045, 0.0961, 0.4944, 0.1048, 0.5042, 0.1582, 0.6207, 0.1636, 0.6375, 0.1436, 0.6375, 0.1394, 0.6206, 0.1089, 0.5348, 0.1051, 0.5182, 0.113, 0.5176, 0.1203, 0.534, 0.1537, 0.6015, 0.1582, 0.6207, 0.1394, 0.6206, 0.1368, 0.6015, 0.1119, 0.5539, 0.1089, 0.5348, 0.1203, 0.534, 0.1265, 0.5528, 0.1503, 0.5808, 0.1537, 0.6015, 0.1368, 0.6015, 0.1359, 0.5807, 0.1141, 0.5746, 0.1119, 0.5539, 0.1265, 0.5528, 0.1312, 0.5732, 0.1481, 0.5593, 0.1503, 0.5808, 0.1359, 0.5807, 0.1368, 0.5592, 0.1154, 0.5961, 0.1141, 0.5746, 0.1312, 0.5732, 0.1344, 0.5946, 0.1472, 0.5378, 0.1481, 0.5593, 0.1368, 0.5592, 0.1394, 0.5378, 0.1157, 0.6177, 0.1154, 0.5961, 0.1344, 0.5946, 0.1359, 0.6161, 0.1476, 0.5172, 0.1472, 0.5378, 0.1394, 0.5378, 0.1436, 0.5172, 0.1324, 0.7597, 0.1187, 0.7597, 0.1187, 0.7403, 0.1324, 0.7403, 0.8956, 0.0, 0.9134, 0.002868, 0.9134, 0.0209, 0.8956, 0.01803, 0.9133, 0.8741, 0.894, 0.8741, 0.894, 0.4448, 0.9133, 0.4447, 0.894, 0.8741, 0.9133, 0.8741, 0.9133, 0.8934, 0.894, 0.8935, 0.536, 0.1765, 0.5363, 0.191, 0.5168, 0.191, 0.5165, 0.1765, 0.9327, 0.771, 0.9327, 0.7857, 0.9133, 0.7857, 0.9133, 0.771, 0.5232, 0.5131, 0.5426, 0.5131, 0.5533, 0.5238, 0.5123, 0.5238, 0.5168, 0.191, 0.5363, 0.191, 0.5426, 0.5131, 0.5232, 0.5131, 0.9327, 0.771, 0.9133, 0.771, 0.9133, 0.4447, 0.9327, 0.4447, 0.8956, 0.01803, 0.9134, 0.0209, 0.9134, 0.4212, 0.8956, 0.4184, 0.5123, 0.5238, 0.5533, 0.5238, 0.5533, 0.5241, 0.5123, 0.5241, 0.9244, 0.3827, 0.9244, 0.402, 0.9134, 0.4128, 0.9134, 0.3719, 0.938, 0.3826, 0.9244, 0.3827, 0.9134, 0.3719, 0.9421, 0.3719, 0.9244, 0.402, 0.938, 0.402, 0.9421, 0.4127, 0.9134, 0.4128, 0.6072, 0.6727, 0.6072, 0.6319, 0.6165, 0.6319, 0.6165, 0.6727, 0.6173, 0.6319, 0.6072, 0.5955, 0.6176, 0.5907, 0.6176, 0.6318, 0.131, 0.6998, 0.131, 0.7403, 0.1307, 0.7403, 0.1187, 0.6997, 0.3374, 0.9231, 0.3818, 0.923, 0.3818, 0.986, 0.3374, 0.9861, 0.9712, 0.09433, 0.9134, 0.08499, 0.9134, 0.0, 0.9712, 0.009337, 0.8496, 0.9606, 0.7922, 0.9544, 0.7922, 0.8931, 0.8496, 0.8993, 0.2745, 0.8602, 0.3374, 0.8599, 0.3374, 0.951, 0.2745, 0.9514, 0.6716, 0.9469, 0.6716, 0.8785, 0.7349, 0.8797, 0.7349, 0.9481, 0.0, 0.9555, 2.117e-08, 0.8863, 0.06329, 0.8863, 0.06329, 0.9555, 0.6775, 0.734, 0.6713, 0.734, 0.6713, 0.5906, 0.6775, 0.5906, 0.6794, 0.7641, 0.6713, 0.7628, 0.6713, 0.734, 0.6794, 0.7353, 0.6152, 0.5907, 0.6072, 0.5899, 0.6072, 0.4504, 0.6152, 0.4513, 0.6159, 0.7036, 0.6072, 0.7037, 0.6072, 0.6728, 0.6159, 0.6727, 0.9563, 0.4452, 0.9796, 0.4447, 0.9796, 0.5881, 0.9563, 0.5885, 0.9563, 0.5881, 0.9327, 0.5881, 0.9327, 0.4447, 0.9563, 0.4447, 0.3757, 0.4944, 0.3819, 0.4944, 0.3819, 0.6378, 0.3757, 0.6378, 0.6072, 0.7346, 0.6152, 0.7359, 0.6152, 0.7647, 0.6072, 0.7634, 0.6775, 0.5906, 0.6695, 0.5897, 0.6695, 0.4503, 0.6775, 0.4512, 0.6072, 0.7037, 0.6159, 0.7037, 0.6159, 0.7346, 0.6072, 0.7346, 0.9765, 0.4236, 0.9532, 0.4241, 0.9532, 0.2807, 0.9765, 0.2803, 0.9563, 0.7315, 0.9327, 0.7315, 0.9327, 0.5881, 0.9563, 0.5881, 0.887, 0.4248, 0.8458, 0.4248, 0.8458, 0.3837, 0.887, 0.3837, 0.5566, 0.8314, 0.5168, 0.834, 0.5168, 0.7849, 0.5566, 0.7823, 0.5168, 0.834, 0.5566, 0.8314, 0.5566, 0.8714, 0.5168, 0.874, 0.5136, 0.9226, 0.5136, 0.8816, 0.5547, 0.8818, 0.5547, 0.9229, 0.8855, 0.8191, 0.8442, 0.8191, 0.8442, 0.778, 0.8855, 0.778, 0.2621, 0.793, 0.2208, 0.793, 0.2208, 0.7519, 0.2621, 0.7519, 0.2702, 0.6375, 0.2702, 0.6786, 0.235, 0.6797, 0.235, 0.6386, 0.8442, 0.8191, 0.8855, 0.8191, 0.8855, 0.8695, 0.8442, 0.8695, 0.2208, 0.793, 0.2621, 0.793, 0.2621, 0.8435, 0.2208, 0.8435, 0.887, 0.3837, 0.8458, 0.3837, 0.8458, 0.3333, 0.887, 0.3332, 0.3756, 0.4948, 0.3757, 0.5029, 0.3251, 0.5029, 0.3254, 0.4944, 0.7368, 0.01714, 0.7314, 0.02405, 0.6813, 0.03148, 0.6921, 0.0, 0.7434, 0.8821, 0.7403, 0.8495, 0.7891, 0.8462, 0.7922, 0.8799, 0.631, 0.4503, 0.6193, 0.4182, 0.6754, 0.4201, 0.6813, 0.426, 0.6202, 0.9291, 0.6202, 0.8731, 0.6704, 0.8731, 0.6704, 0.9291, 0.6813, 0.03148, 0.7314, 0.02405, 0.7368, 0.4263, 0.6867, 0.4338, 0.9833, 0.7315, 0.9833, 0.782, 0.9327, 0.782, 0.9332, 0.7325, 0.7891, 0.8462, 0.7403, 0.8495, 0.7434, 0.437, 0.7922, 0.4338, 0.3251, 0.5029, 0.3757, 0.5029, 0.3757, 0.8599, 0.3251, 0.8599, 0.6754, 0.4201, 0.6193, 0.4182, 0.6252, 0.0, 0.6813, 0.001891, 0.1891, 0.6928, 0.1854, 0.7519, 0.1359, 0.723, 0.3833, 0.7762, 0.4497, 0.7763, 0.4503, 0.8254, 0.3839, 0.8254, 0.1784, 0.8663, 0.161, 0.8076, 0.2208, 0.8363, 0.1891, 0.6928, 0.1359, 0.723, 0.1359, 0.6658, 0.7922, 0.8821, 0.7922, 0.9465, 0.7368, 0.9501, 0.7368, 0.8857, 0.2208, 0.8363, 0.161, 0.8076, 0.2208, 0.7791, 0.1891, 0.6928, 0.1359, 0.6658, 0.1854, 0.6375, 0.3833, 0.8254, 0.4498, 0.8254, 0.4497, 0.8751, 0.3833, 0.8751, 0.2208, 0.7791, 0.161, 0.8076, 0.1784, 0.7519, 0.1891, 0.6928, 0.1854, 0.6375, 0.235, 0.6664, 0.3833, 0.8751, 0.4497, 0.8751, 0.4498, 0.9247, 0.3833, 0.9247, 0.1784, 0.7519, 0.161, 0.8076, 0.1359, 0.7819, 0.1891, 0.6928, 0.235, 0.6664, 0.235, 0.7236, 0.1988, 0.9656, 0.1988, 0.8995, 0.2561, 0.8995, 0.2561, 0.9656, 0.1988, 0.8995, 0.2232, 0.8663, 0.2561, 0.8995, 0.1891, 0.6928, 0.235, 0.7236, 0.1854, 0.7519, 0.3839, 0.7262, 0.4503, 0.7262, 0.4497, 0.7763, 0.3833, 0.7762, 0.1359, 0.8391, 0.161, 0.8076, 0.1784, 0.8663, 0.388, 7.375e-08, 0.388, 0.4944, 0.0, 0.4944, 6.35e-08, 0.0, 0.8956, 0.009728, 0.894, 0.01795, 0.8458, 0.008572, 0.8478, 0.0, 0.6193, 0.02469, 0.6131, 0.03099, 0.557, 0.03105, 0.5692, 0.0, 0.6193, 0.8727, 0.6193, 0.8393, 0.6695, 0.8387, 0.6695, 0.8729, 0.8023, 0.4447, 0.7922, 0.412, 0.8405, 0.4187, 0.8458, 0.425, 0.6202, 0.9851, 0.6202, 0.9291, 0.6704, 0.9291, 0.6704, 0.9851, 0.8405, 0.4187, 0.7922, 0.412, 0.7974, 0.007786, 0.8457, 0.0145, 0.6695, 0.4576, 0.6194, 0.4582, 0.6194, 0.4509, 0.6695, 0.4503, 0.557, 0.03105, 0.6131, 0.03099, 0.6192, 0.4425, 0.563, 0.4425, 0.6695, 0.8387, 0.6193, 0.8393, 0.6194, 0.4582, 0.6695, 0.4576, 0.8458, 0.008572, 0.894, 0.01795, 0.8956, 0.3273, 0.8474, 0.3179, 0.7222, 0.9481, 0.7222, 0.9986, 0.6716, 0.9986, 0.6721, 0.9491, 0.8474, 0.3179, 0.8956, 0.3273, 0.8956, 0.3332, 0.8474, 0.3239, 0.8457, 0.0145, 0.7974, 0.007786, 0.7975, 0.0, 0.8458, 0.006712, 0.563, 0.4425, 0.6192, 0.4425, 0.6193, 0.4504, 0.5631, 0.4504, 0.894, 0.4545, 0.8923, 0.4627, 0.8442, 0.4533, 0.8462, 0.4447, 0.4503, 0.2012, 0.4441, 0.2075, 0.388, 0.2076, 0.4001, 0.1765, 0.6072, 0.4507, 0.6072, 0.4841, 0.557, 0.4847, 0.557, 0.4504, 0.6915, 0.8785, 0.6813, 0.8457, 0.7296, 0.8525, 0.7349, 0.8588, 0.9996, 0.8935, 0.9996, 0.9495, 0.9494, 0.9495, 0.9494, 0.8935, 0.7296, 0.8525, 0.6813, 0.8457, 0.6865, 0.4416, 0.7348, 0.4483, 0.557, 0.8658, 0.6072, 0.8651, 0.6072, 0.8725, 0.557, 0.8731, 0.388, 0.2076, 0.4441, 0.2075, 0.4502, 0.619, 0.394, 0.619, 0.557, 0.4847, 0.6072, 0.4841, 0.6072, 0.8651, 0.557, 0.8658, 0.8442, 0.4533, 0.8923, 0.4627, 0.894, 0.772, 0.8458, 0.7626, 1.0, 0.9495, 1.0, 1.0, 0.9494, 1.0, 0.9499, 0.9505, 0.8458, 0.7626, 0.894, 0.772, 0.894, 0.778, 0.8458, 0.7686, 0.7348, 0.4483, 0.6865, 0.4416, 0.6866, 0.4338, 0.7349, 0.4405, 0.394, 0.619, 0.4502, 0.619, 0.4503, 0.6269, 0.3941, 0.627, 0.325, 0.4948, 0.3251, 0.5029, 0.2745, 0.5029, 0.2748, 0.4944, 0.7922, 0.01714, 0.7868, 0.02405, 0.7368, 0.03148, 0.7475, 0.0, 0.7954, 0.8931, 0.7922, 0.8604, 0.8411, 0.8572, 0.8442, 0.8909, 0.462, 0.6268, 0.4503, 0.5947, 0.5064, 0.5966, 0.5123, 0.6026, 0.4335, 0.9247, 0.4335, 0.9807, 0.3833, 0.9807, 0.3833, 0.9247, 0.7368, 0.03148, 0.7868, 0.02405, 0.7922, 0.4263, 0.7422, 0.4338, 0.6076, 0.9427, 0.6076, 0.9932, 0.557, 0.9932, 0.5574, 0.9437, 0.8411, 0.8572, 0.7922, 0.8604, 0.7953, 0.448, 0.8442, 0.4447, 0.2745, 0.5029, 0.3251, 0.5029, 0.3251, 0.8599, 0.2745, 0.8599, 0.5064, 0.5966, 0.4503, 0.5947, 0.4562, 0.1765, 0.5123, 0.1784, 0.04607, 0.7125, 0.09911, 0.6858, 0.09911, 0.7429, 0.3833, 0.677, 0.4497, 0.677, 0.4503, 0.7262, 0.3839, 0.7262, 0.04245, 0.7718, 0.05985, 0.8305, 4.233e-08, 0.8018, 0.04607, 0.7125, 0.09911, 0.7429, 0.04956, 0.7718, 0.9494, 0.8935, 0.9494, 0.9578, 0.894, 0.9614, 0.894, 0.8971, 4.233e-08, 0.8018, 0.05985, 0.8305, 0.0, 0.859, 0.04607, 0.7125, 0.04956, 0.7718, 0.0, 0.7436, 0.4503, 0.7823, 0.5168, 0.7823, 0.5167, 0.8319, 0.4503, 0.8319, 0.0, 0.859, 0.05985, 0.8305, 0.04245, 0.8863, 0.04607, 0.7125, 0.0, 0.7436, 2.117e-08, 0.6864, 0.4503, 0.8319, 0.5167, 0.8319, 0.5168, 0.8816, 0.4503, 0.8816, 0.04245, 0.8863, 0.05985, 0.8305, 0.08489, 0.8563, 0.04607, 0.7125, 2.117e-08, 0.6864, 0.04956, 0.6575, 0.9706, 0.7857, 0.9706, 0.8518, 0.9133, 0.8518, 0.9133, 0.7857, 0.9706, 0.8518, 0.9462, 0.885, 0.9133, 0.8518, 0.04607, 0.7125, 0.04956, 0.6575, 0.09911, 0.6858, 0.3839, 0.627, 0.4503, 0.627, 0.4497, 0.677, 0.3833, 0.677, 0.08489, 0.7991, 0.05985, 0.8305, 0.04245, 0.7718, 0.9546, 0.2802, 0.9134, 0.2803, 0.9134, 0.2391, 0.9546, 0.2391, 0.9134, 0.3229, 0.9532, 0.3203, 0.9532, 0.3693, 0.9134, 0.3719, 0.9532, 0.3203, 0.9134, 0.3229, 0.9134, 0.2828, 0.9532, 0.2803, 0.0, 0.0, 0.0, 0.0, 0.0, 0.0, 0.0, 0.0, 0.08489, 0.8223, 0.1262, 0.8223, 0.1262, 0.8634, 0.08489, 0.8634, 0.5123, 0.5745, 0.5537, 0.5745, 0.5537, 0.6157, 0.5123, 0.6157, 0.1343, 0.6575, 0.1343, 0.6986, 0.09911, 0.6997, 0.09912, 0.6586, 0.1262, 0.8223, 0.08489, 0.8223, 0.08489, 0.7719, 0.1262, 0.7718, 0.5537, 0.5745, 0.5123, 0.5745, 0.5123, 0.5241, 0.5537, 0.5241, 0.9546, 0.2391, 0.9134, 0.2391, 0.9134, 0.1887, 0.9546, 0.1887, 0.8907, 0.9344, 0.8496, 0.9342, 0.8604, 0.9235, 0.8799, 0.9236, 0.0, 0.0, 0.0, 0.0, 0.0, 0.0, 0.0, 0.0, 0.0, 0.0, 0.0, 0.0, 0.0, 0.0, 0.0, 0.0, 0.0, 0.0, 0.0, 0.0, 0.0, 0.0, 0.0, 0.0, 0.2743, 0.7419, 0.2547, 0.7419, 0.2547, 0.6797, 0.2743, 0.6797, 0.8907, 0.8934, 0.8907, 0.9344, 0.8799, 0.9236, 0.8799, 0.9041, 0.8496, 0.8931, 0.8907, 0.8934, 0.8799, 0.9041, 0.8604, 0.9039, 0.8496, 0.9342, 0.8496, 0.8931, 0.8604, 0.9039, 0.8604, 0.9235, 0.8458, 0.4444, 0.8458, 0.4248, 0.8653, 0.425, 0.8653, 0.4445, 0.1187, 0.762, 0.09911, 0.762, 0.09911, 0.6997, 0.1187, 0.6997, 0.235, 0.6797, 0.2547, 0.6797, 0.2547, 0.742, 0.235, 0.742, 0.9546, 0.1899, 0.9735, 0.1887, 0.9735, 0.2492, 0.9546, 0.2504])
me_esfera.materials.append(mat_tower_piedracatapulta)
me_esfera.use_remesh_preserve_volume = False
me_esfera.use_remesh_preserve_attributes = False
me_esfera.use_mirror_vertex_groups = False
me_esfera.update()

# ---- objects
ob_plano = bpy.data.objects.new('Plano', me_plano)
ob_esfera = bpy.data.objects.new('Esfera', me_esfera)
ob_lamp = bpy.data.objects.new('Lamp', light_lamp)
ob_camera = bpy.data.objects.new('Camera', cam_camera)
ob_lamp_001 = bpy.data.objects.new('Lamp.001', light_lamp_001)
ob_lamp_002 = bpy.data.objects.new('Lamp.002', light_lamp_002)

# ---- transforms, parenting, visibility, modifiers, constraints
ob_plano.location = (0.5278, 1.62, 1.376)
ob_plano.scale = (0.05008, 0.05008, 0.05008)
ob_plano.lineart.crease_threshold = 0.0
ob_esfera.location = (-0.393, 1.352, 1.865)
ob_esfera.rotation_euler = (-0.09966, 0.2522, -0.108)
ob_esfera.scale = (0.3345, 0.3345, 0.3345)
ob_esfera.lineart.crease_threshold = 0.0
_m = ob_esfera.modifiers.new('Diezmar', 'DECIMATE')
_m.ratio = 0.5
ob_lamp.location = (4.076, 1.005, 5.904)
ob_lamp.rotation_euler = (0.6503, 0.05522, 1.866)
ob_lamp.lock_rotations_4d = False
ob_lamp.empty_display_type = 'ARROWS'
ob_lamp.color = (0.0, 0.0, 0.0, 0.0)
ob_lamp.lineart.crease_threshold = 0.0
ob_camera.location = (-5.124, 3.203, 3.435)
ob_camera.rotation_euler = (1.353, -0.0919, -1.984)
ob_camera.lock_rotations_4d = False
ob_camera.empty_display_type = 'ARROWS'
ob_camera.color = (0.0, 0.0, 0.0, 0.0)
ob_camera.display_type = 'WIRE'
ob_camera.lineart.crease_threshold = 0.0
ob_lamp_001.location = (-2.402, -1.279, 4.825)
ob_lamp_001.rotation_euler = (0.6503, 0.05522, 1.866)
ob_lamp_001.lock_rotations_4d = False
ob_lamp_001.empty_display_type = 'ARROWS'
ob_lamp_001.color = (0.0, 0.0, 0.0, 0.0)
ob_lamp_001.lineart.crease_threshold = 0.0
ob_lamp_002.location = (-1.317, 3.49, 6.904)
ob_lamp_002.rotation_euler = (0.6503, 0.05522, 1.866)
ob_lamp_002.lock_rotations_4d = False
ob_lamp_002.empty_display_type = 'ARROWS'
ob_lamp_002.color = (0.0, 0.0, 0.0, 0.0)
ob_lamp_002.lineart.crease_threshold = 0.0

# ---- collection membership
col_collection_1.objects.link(ob_plano)
col_collection_1.objects.link(ob_esfera)
col_collection_1.objects.link(ob_lamp)
col_collection_1.objects.link(ob_camera)
col_collection_1.objects.link(ob_lamp_001)
col_collection_1.objects.link(ob_lamp_002)

# ---- scene / render settings (as saved in the file)
scene.camera = ob_camera
scene.frame_start = 1; scene.frame_end = 250; scene.frame_set(1)
scene.render.engine = 'BLENDER_EEVEE_NEXT'
scene.render.resolution_percentage = 50
scene.render.dither_intensity = 0.0
scene.cycles.use_denoising = False
scene.cycles.samples = 128
scene.cycles.sampling_pattern = 'TABULATED_SOBOL'
scene.cycles.light_sampling_threshold = 0.0
scene.cycles.use_adaptive_sampling = False
scene.cycles.use_light_tree = False
scene.cycles.blur_glossy = 0.0
scene.cycles.sample_clamp_indirect = 0.0
scene.view_settings.view_transform = 'Standard'
bpy.context.view_layer.update()

